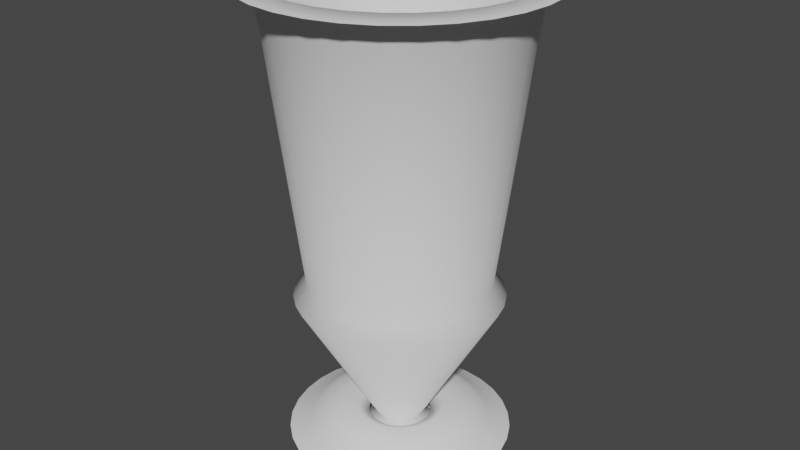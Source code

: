 # Source: VFXMeshes.blend  (saved by Blender 2.93.21; exported with 4.5.12 LTS)
import bpy
from mathutils import Matrix  # noqa: F401  (used for matrix-valued properties, if any)

bpy.ops.wm.read_factory_settings(use_empty=True)
scene = bpy.context.scene
scene.name = 'Scene'

# ---- collections
col_collection = bpy.data.collections.new('Collection'); scene.collection.children.link(col_collection)

# ---- world
world_world = bpy.data.worlds.new('World'); scene.world = world_world
world_world.use_nodes = True; world_world.node_tree.nodes.clear()
_N = world_world.node_tree.nodes; _L = world_world.node_tree.links
n0 = _N.new('ShaderNodeOutputWorld'); n0.name = 'World Output'; n0.location = (300, 300)
n1 = _N.new('ShaderNodeBackground'); n1.name = 'Background'; n1.location = (10, 300)
n1.inputs[0].default_value = (0.05088, 0.05088, 0.05088, 1.0)
_L.new(n1.outputs[0], n0.inputs[0])
n0.is_active_output = True
world_world.color = (0.05088, 0.05088, 0.05088)
world_world.use_sun_shadow = False
world_world.sun_shadow_jitter_overblur = 0.0

# ---- meshes
me_cylinder = bpy.data.meshes.new('Cylinder')
me_cylinder.from_pydata([(-2.122e-08, 0.6792, -0.2332), (-2.123e-08, 0.6879, 0.2332), (0.1325, 0.6661, -0.2332), (0.1342, 0.6747, 0.2332), (0.2599, 0.6275, -0.2332), (0.2633, 0.6356, 0.2332), (0.3773, 0.5647, -0.2332), (0.3822, 0.572, 0.2332), (0.4803, 0.4803, -0.2332), (0.4864, 0.4864, 0.2332), (0.5647, 0.3773, -0.2332), (0.572, 0.3822, 0.2332), (0.6275, 0.2599, -0.2332), (0.6356, 0.2633, 0.2332), (0.6661, 0.1325, -0.2332), (0.6747, 0.1342, 0.2332), (0.6792, -2.607e-08, -0.2332), (0.6879, -2.628e-08, 0.2332), (0.6661, -0.1325, -0.2332), (0.6747, -0.1342, 0.2332), (0.6275, -0.2599, -0.2332), (0.6356, -0.2633, 0.2332), (0.5647, -0.3773, -0.2332), (0.572, -0.3822, 0.2332), (0.4803, -0.4803, -0.2332), (0.4864, -0.4864, 0.2332), (0.3773, -0.5647, -0.2332), (0.3822, -0.572, 0.2332), (0.2599, -0.6275, -0.2332), (0.2633, -0.6356, 0.2332), (0.1325, -0.6661, -0.2332), (0.1342, -0.6747, 0.2332), (-8.059e-08, -0.6792, -0.2332), (-8.137e-08, -0.6879, 0.2332), (-0.1325, -0.6661, -0.2332), (-0.1342, -0.6747, 0.2332), (-0.2599, -0.6275, -0.2332), (-0.2633, -0.6356, 0.2332), (-0.3773, -0.5647, -0.2332), (-0.3822, -0.572, 0.2332), (-0.4803, -0.4803, -0.2332), (-0.4864, -0.4864, 0.2332), (-0.5647, -0.3773, -0.2332), (-0.572, -0.3822, 0.2332), (-0.6275, -0.2599, -0.2332), (-0.6356, -0.2633, 0.2332), (-0.6661, -0.1325, -0.2332), (-0.6747, -0.1342, 0.2332), (-0.6792, 1.172e-08, -0.2332), (-0.6879, 1.199e-08, 0.2332), (-0.6661, 0.1325, -0.2332), (-0.6747, 0.1342, 0.2332), (-0.6275, 0.2599, -0.2332), (-0.6356, 0.2633, 0.2332), (-0.5647, 0.3773, -0.2332), (-0.572, 0.3822, 0.2332), (-0.4803, 0.4803, -0.2332), (-0.4864, 0.4864, 0.2332), (-0.3773, 0.5647, -0.2332), (-0.3822, 0.572, 0.2332), (-0.2599, 0.6275, -0.2332), (-0.2633, 0.6356, 0.2332), (-0.1325, 0.6661, -0.2332), (-0.1342, 0.6747, 0.2332), (0.06627, 0.6728, -0.2333), (0.06712, 0.6815, 0.2333), (0.0, 1.0, 0.0), (0.1951, 0.9808, 0.0), (0.1963, 0.647, -0.2333), (0.1988, 0.6553, 0.2333), (0.3827, 0.9239, 0.0), (0.3187, 0.5962, -0.2333), (0.3228, 0.6039, 0.2333), (0.5556, 0.8315, 0.0), (0.4289, 0.5226, -0.2333), (0.4344, 0.5293, 0.2333), (0.7071, 0.7071, 0.0), (0.5226, 0.4289, -0.2333), (0.5293, 0.4344, 0.2333), (0.8315, 0.5556, 0.0), (0.5962, 0.3187, -0.2333), (0.6039, 0.3228, 0.2333), (0.9239, 0.3827, 0.0), (0.647, 0.1963, -0.2333), (0.6553, 0.1988, 0.2333), (0.9808, 0.1951, 0.0), (0.6728, 0.06627, -0.2333), (0.6815, 0.06712, 0.2333), (1.0, -4.371e-08, 0.0), (0.6728, -0.06627, -0.2333), (0.6815, -0.06712, 0.2333), (0.9808, -0.1951, 0.0), (0.647, -0.1963, -0.2333), (0.6553, -0.1988, 0.2333), (0.9239, -0.3827, 0.0), (0.5962, -0.3187, -0.2333), (0.6039, -0.3228, 0.2333), (0.8315, -0.5556, 0.0), (0.5226, -0.4289, -0.2333), (0.5293, -0.4344, 0.2333), (0.7071, -0.7071, 0.0), (0.4289, -0.5226, -0.2333), (0.4344, -0.5293, 0.2333), (0.5556, -0.8315, 0.0), (0.3187, -0.5962, -0.2333), (0.3228, -0.6039, 0.2333), (0.3827, -0.9239, 0.0), (0.1963, -0.647, -0.2333), (0.1988, -0.6553, 0.2333), (0.1951, -0.9808, 0.0), (0.06627, -0.6728, -0.2333), (0.06712, -0.6815, 0.2333), (-8.742e-08, -1.0, 0.0), (-0.06627, -0.6728, -0.2333), (-0.06712, -0.6815, 0.2333), (-0.1951, -0.9808, 0.0), (-0.1963, -0.647, -0.2333), (-0.1988, -0.6553, 0.2333), (-0.3827, -0.9239, 0.0), (-0.3187, -0.5962, -0.2333), (-0.3228, -0.6039, 0.2333), (-0.5556, -0.8315, 0.0), (-0.4289, -0.5226, -0.2333), (-0.4344, -0.5293, 0.2333), (-0.7071, -0.7071, 0.0), (-0.5226, -0.4289, -0.2333), (-0.5293, -0.4344, 0.2333), (-0.8315, -0.5556, 0.0), (-0.5962, -0.3187, -0.2333), (-0.6039, -0.3228, 0.2333), (-0.9239, -0.3827, 0.0), (-0.647, -0.1963, -0.2333), (-0.6553, -0.1988, 0.2333), (-0.9808, -0.1951, 0.0), (-0.6728, -0.06627, -0.2333), (-0.6815, -0.06712, 0.2333), (-1.0, 1.192e-08, 0.0), (-0.6728, 0.06627, -0.2333), (-0.6815, 0.06712, 0.2333), (-0.9808, 0.1951, 0.0), (-0.647, 0.1963, -0.2333), (-0.6553, 0.1988, 0.2333), (-0.9239, 0.3827, 0.0), (-0.5962, 0.3187, -0.2333), (-0.6039, 0.3228, 0.2333), (-0.8315, 0.5556, 0.0), (-0.5226, 0.4289, -0.2333), (-0.5293, 0.4344, 0.2333), (-0.7071, 0.7071, 0.0), (-0.4289, 0.5226, -0.2333), (-0.4344, 0.5293, 0.2333), (-0.5556, 0.8315, 0.0), (-0.3187, 0.5962, -0.2333), (-0.3228, 0.6039, 0.2333), (-0.3827, 0.9239, 0.0), (-0.1963, 0.647, -0.2333), (-0.1988, 0.6553, 0.2333), (-0.1951, 0.9808, 0.0), (-0.06627, 0.6728, -0.2333), (-0.06712, 0.6815, 0.2333), (-0.09755, 0.9904, 0.0), (-0.2889, 0.9523, 0.0), (-0.4691, 0.8777, 0.0), (-0.6313, 0.7693, 0.0), (-0.7693, 0.6313, 0.0), (-0.8777, 0.4691, 0.0), (-0.9523, 0.2889, 0.0), (-0.9904, 0.09755, 0.0), (-0.9904, -0.09755, 0.0), (-0.9523, -0.2889, 0.0), (-0.8777, -0.4691, 0.0), (-0.7693, -0.6313, 0.0), (-0.6313, -0.7693, 0.0), (-0.4691, -0.8777, 0.0), (-0.2889, -0.9523, 0.0), (-0.09755, -0.9904, 0.0), (0.09755, -0.9904, 0.0), (0.2889, -0.9523, 0.0), (0.4691, -0.8777, 0.0), (0.6313, -0.7693, 0.0), (0.7693, -0.6313, 0.0), (0.8777, -0.4691, 0.0), (0.9523, -0.2889, 0.0), (0.9904, -0.09755, 0.0), (0.9904, 0.09755, 0.0), (0.9523, 0.2889, 0.0), (0.8777, 0.4691, 0.0), (0.7693, 0.6313, 0.0), (0.6313, 0.7693, 0.0), (0.4691, 0.8777, 0.0), (0.2889, 0.9523, 0.0), (0.09755, 0.9904, 0.0), (-8.759e-09, 0.8823, 0.1166), (0.1721, 0.8653, 0.1166), (0.3376, 0.8151, 0.1166), (0.4902, 0.7336, 0.1166), (0.6239, 0.6239, 0.1166), (0.7336, 0.4902, 0.1166), (0.8151, 0.3376, 0.1166), (0.8653, 0.1721, 0.1166), (0.8823, -4.187e-08, 0.1166), (0.8653, -0.1721, 0.1166), (0.8151, -0.3376, 0.1166), (0.7336, -0.4902, 0.1166), (0.6239, -0.6239, 0.1166), (0.4902, -0.7336, 0.1166), (0.3376, -0.8151, 0.1166), (0.1721, -0.8653, 0.1166), (-8.589e-08, -0.8823, 0.1166), (-0.1721, -0.8653, 0.1166), (-0.3376, -0.8151, 0.1166), (-0.4902, -0.7336, 0.1166), (-0.6239, -0.6239, 0.1166), (-0.7336, -0.4902, 0.1166), (-0.8151, -0.3376, 0.1166), (-0.8653, -0.1721, 0.1166), (-0.8823, 7.217e-09, 0.1166), (-0.8653, 0.1721, 0.1166), (-0.8151, 0.3376, 0.1166), (-0.7336, 0.4902, 0.1166), (-0.6239, 0.6239, 0.1166), (-0.4902, 0.7336, 0.1166), (-0.3376, 0.8151, 0.1166), (-0.1721, 0.8653, 0.1166), (-0.08607, 0.8738, 0.1166), (-0.2549, 0.8403, 0.1166), (-0.4139, 0.7744, 0.1166), (-0.557, 0.6788, 0.1166), (-0.6788, 0.557, 0.1166), (-0.7744, 0.4139, 0.1166), (-0.8403, 0.2549, 0.1166), (-0.8738, 0.08607, 0.1166), (-0.8738, -0.08607, 0.1166), (-0.8403, -0.2549, 0.1166), (-0.7744, -0.4139, 0.1166), (-0.6788, -0.557, 0.1166), (-0.557, -0.6788, 0.1166), (-0.4139, -0.7744, 0.1166), (-0.2549, -0.8403, 0.1166), (-0.08607, -0.8738, 0.1166), (0.08607, -0.8738, 0.1166), (0.2549, -0.8403, 0.1166), (0.4139, -0.7744, 0.1166), (0.557, -0.6788, 0.1166), (0.6788, -0.557, 0.1166), (0.7744, -0.4139, 0.1166), (0.8403, -0.2549, 0.1166), (0.8738, -0.08607, 0.1166), (0.8738, 0.08607, 0.1166), (0.8403, 0.2549, 0.1166), (0.7744, 0.4139, 0.1166), (0.6788, 0.557, 0.1166), (0.557, 0.6788, 0.1166), (0.4139, 0.7744, 0.1166), (0.2549, 0.8403, 0.1166), (0.08607, 0.8738, 0.1166), (0.176, 0.885, -0.1166), (0.3453, 0.8336, -0.1166), (0.5013, 0.7503, -0.1166), (0.638, 0.638, -0.1166), (0.7503, 0.5013, -0.1166), (0.8336, 0.3453, -0.1166), (0.885, 0.176, -0.1166), (0.9023, -4.28e-08, -0.1166), (0.885, -0.176, -0.1166), (0.8336, -0.3453, -0.1166), (0.7503, -0.5013, -0.1166), (0.638, -0.638, -0.1166), (0.5013, -0.7503, -0.1166), (0.3453, -0.8336, -0.1166), (0.176, -0.885, -0.1166), (-9.53e-08, -0.9023, -0.1166), (-0.176, -0.885, -0.1166), (-0.3453, -0.8336, -0.1166), (-0.5013, -0.7503, -0.1166), (-0.638, -0.638, -0.1166), (-0.7503, -0.5013, -0.1166), (-0.8336, -0.3453, -0.1166), (-0.885, -0.176, -0.1166), (-0.9023, 7.403e-09, -0.1166), (-0.885, 0.176, -0.1166), (-0.8336, 0.3453, -0.1166), (-0.7503, 0.5013, -0.1166), (-0.638, 0.638, -0.1166), (-0.5013, 0.7503, -0.1166), (-0.3453, 0.8336, -0.1166), (-0.176, 0.885, -0.1166), (-1.641e-08, 0.9023, -0.1166), (-0.08802, 0.8937, -0.1167), (-0.2607, 0.8594, -0.1167), (-0.4233, 0.792, -0.1167), (-0.5697, 0.6942, -0.1167), (-0.6942, 0.5697, -0.1167), (-0.792, 0.4233, -0.1167), (-0.8594, 0.2607, -0.1167), (-0.8937, 0.08802, -0.1167), (-0.8937, -0.08802, -0.1167), (-0.8594, -0.2607, -0.1167), (-0.792, -0.4233, -0.1167), (-0.6942, -0.5697, -0.1167), (-0.5697, -0.6942, -0.1167), (-0.4233, -0.792, -0.1167), (-0.2607, -0.8594, -0.1167), (-0.08802, -0.8937, -0.1167), (0.08802, -0.8937, -0.1167), (0.2607, -0.8594, -0.1167), (0.4233, -0.792, -0.1167), (0.5697, -0.6942, -0.1167), (0.6942, -0.5697, -0.1167), (0.792, -0.4233, -0.1167), (0.8594, -0.2607, -0.1167), (0.8937, -0.08802, -0.1167), (0.8937, 0.08802, -0.1167), (0.8594, 0.2607, -0.1167), (0.792, 0.4233, -0.1167), (0.6942, 0.5697, -0.1167), (0.5697, 0.6942, -0.1167), (0.4233, 0.792, -0.1167), (0.2607, 0.8594, -0.1167), (0.08802, 0.8937, -0.1167)], [], [(255, 65, 3, 193), (254, 69, 5, 194), (253, 72, 7, 195), (252, 75, 9, 196), (251, 78, 11, 197), (250, 81, 13, 198), (249, 84, 15, 199), (248, 87, 17, 200), (247, 90, 19, 201), (246, 93, 21, 202), (245, 96, 23, 203), (244, 99, 25, 204), (243, 102, 27, 205), (242, 105, 29, 206), (241, 108, 31, 207), (240, 111, 33, 208), (239, 114, 35, 209), (238, 117, 37, 210), (237, 120, 39, 211), (236, 123, 41, 212), (235, 126, 43, 213), (234, 129, 45, 214), (233, 132, 47, 215), (232, 135, 49, 216), (231, 138, 51, 217), (230, 141, 53, 218), (229, 144, 55, 219), (228, 147, 57, 220), (227, 150, 59, 221), (226, 153, 61, 222), (225, 156, 63, 223), (224, 159, 1, 192), (288, 160, 66, 287), (286, 157, 160, 288), (223, 63, 159, 224), (289, 161, 157, 286), (285, 154, 161, 289), (222, 61, 156, 225), (290, 162, 154, 285), (284, 151, 162, 290), (221, 59, 153, 226), (291, 163, 151, 284), (283, 148, 163, 291), (220, 57, 150, 227), (292, 164, 148, 283), (282, 145, 164, 292), (219, 55, 147, 228), (293, 165, 145, 282), (281, 142, 165, 293), (218, 53, 144, 229), (294, 166, 142, 281), (280, 139, 166, 294), (217, 51, 141, 230), (295, 167, 139, 280), (279, 136, 167, 295), (216, 49, 138, 231), (296, 168, 136, 279), (278, 133, 168, 296), (215, 47, 135, 232), (297, 169, 133, 278), (277, 130, 169, 297), (214, 45, 132, 233), (298, 170, 130, 277), (276, 127, 170, 298), (213, 43, 129, 234), (299, 171, 127, 276), (275, 124, 171, 299), (212, 41, 126, 235), (300, 172, 124, 275), (274, 121, 172, 300), (211, 39, 123, 236), (301, 173, 121, 274), (273, 118, 173, 301), (210, 37, 120, 237), (302, 174, 118, 273), (272, 115, 174, 302), (209, 35, 117, 238), (303, 175, 115, 272), (271, 112, 175, 303), (208, 33, 114, 239), (304, 176, 112, 271), (270, 109, 176, 304), (207, 31, 111, 240), (305, 177, 109, 270), (269, 106, 177, 305), (206, 29, 108, 241), (306, 178, 106, 269), (268, 103, 178, 306), (205, 27, 105, 242), (307, 179, 103, 268), (267, 100, 179, 307), (204, 25, 102, 243), (308, 180, 100, 267), (266, 97, 180, 308), (203, 23, 99, 244), (309, 181, 97, 266), (265, 94, 181, 309), (202, 21, 96, 245), (310, 182, 94, 265), (264, 91, 182, 310), (201, 19, 93, 246), (311, 183, 91, 264), (263, 88, 183, 311), (200, 17, 90, 247), (312, 184, 88, 263), (262, 85, 184, 312), (199, 15, 87, 248), (313, 185, 85, 262), (261, 82, 185, 313), (198, 13, 84, 249), (314, 186, 82, 261), (260, 79, 186, 314), (197, 11, 81, 250), (315, 187, 79, 260), (259, 76, 187, 315), (196, 9, 78, 251), (316, 188, 76, 259), (258, 73, 188, 316), (195, 7, 75, 252), (317, 189, 73, 258), (257, 70, 189, 317), (194, 5, 72, 253), (318, 190, 70, 257), (256, 67, 190, 318), (193, 3, 69, 254), (319, 191, 67, 256), (287, 66, 191, 319), (192, 1, 65, 255), (66, 192, 255, 191), (67, 193, 254, 190), (70, 194, 253, 189), (73, 195, 252, 188), (76, 196, 251, 187), (79, 197, 250, 186), (82, 198, 249, 185), (85, 199, 248, 184), (88, 200, 247, 183), (91, 201, 246, 182), (94, 202, 245, 181), (97, 203, 244, 180), (100, 204, 243, 179), (103, 205, 242, 178), (106, 206, 241, 177), (109, 207, 240, 176), (112, 208, 239, 175), (115, 209, 238, 174), (118, 210, 237, 173), (121, 211, 236, 172), (124, 212, 235, 171), (127, 213, 234, 170), (130, 214, 233, 169), (133, 215, 232, 168), (136, 216, 231, 167), (139, 217, 230, 166), (142, 218, 229, 165), (145, 219, 228, 164), (148, 220, 227, 163), (151, 221, 226, 162), (154, 222, 225, 161), (157, 223, 224, 160), (160, 224, 192, 66), (161, 225, 223, 157), (162, 226, 222, 154), (163, 227, 221, 151), (164, 228, 220, 148), (165, 229, 219, 145), (166, 230, 218, 142), (167, 231, 217, 139), (168, 232, 216, 136), (169, 233, 215, 133), (170, 234, 214, 130), (171, 235, 213, 127), (172, 236, 212, 124), (173, 237, 211, 121), (174, 238, 210, 118), (175, 239, 209, 115), (176, 240, 208, 112), (177, 241, 207, 109), (178, 242, 206, 106), (179, 243, 205, 103), (180, 244, 204, 100), (181, 245, 203, 97), (182, 246, 202, 94), (183, 247, 201, 91), (184, 248, 200, 88), (185, 249, 199, 85), (186, 250, 198, 82), (187, 251, 197, 79), (188, 252, 196, 76), (189, 253, 195, 73), (190, 254, 194, 70), (191, 255, 193, 67), (0, 287, 319, 64), (64, 319, 256, 2), (2, 256, 318, 68), (68, 318, 257, 4), (4, 257, 317, 71), (71, 317, 258, 6), (6, 258, 316, 74), (74, 316, 259, 8), (8, 259, 315, 77), (77, 315, 260, 10), (10, 260, 314, 80), (80, 314, 261, 12), (12, 261, 313, 83), (83, 313, 262, 14), (14, 262, 312, 86), (86, 312, 263, 16), (16, 263, 311, 89), (89, 311, 264, 18), (18, 264, 310, 92), (92, 310, 265, 20), (20, 265, 309, 95), (95, 309, 266, 22), (22, 266, 308, 98), (98, 308, 267, 24), (24, 267, 307, 101), (101, 307, 268, 26), (26, 268, 306, 104), (104, 306, 269, 28), (28, 269, 305, 107), (107, 305, 270, 30), (30, 270, 304, 110), (110, 304, 271, 32), (32, 271, 303, 113), (113, 303, 272, 34), (34, 272, 302, 116), (116, 302, 273, 36), (36, 273, 301, 119), (119, 301, 274, 38), (38, 274, 300, 122), (122, 300, 275, 40), (40, 275, 299, 125), (125, 299, 276, 42), (42, 276, 298, 128), (128, 298, 277, 44), (44, 277, 297, 131), (131, 297, 278, 46), (46, 278, 296, 134), (134, 296, 279, 48), (48, 279, 295, 137), (137, 295, 280, 50), (50, 280, 294, 140), (140, 294, 281, 52), (52, 281, 293, 143), (143, 293, 282, 54), (54, 282, 292, 146), (146, 292, 283, 56), (56, 283, 291, 149), (149, 291, 284, 58), (58, 284, 290, 152), (152, 290, 285, 60), (60, 285, 289, 155), (155, 289, 286, 62), (62, 286, 288, 158), (158, 288, 287, 0)])
me_cylinder.polygons.foreach_set('use_smooth', [True] * 256)
_uv = me_cylinder.uv_layers.new(name='UVMap')
_uv.uv.foreach_set('vector', [0.9844, 0.5916, 0.9844, 1.0, 0.9688, 1.0, 0.9688, 0.5916, 0.9531, 0.5916, 0.9531, 1.0, 0.9375, 1.0, 0.9375, 0.5916, 0.9219, 0.5916, 0.9219, 1.0, 0.9062, 1.0, 0.9062, 0.5916, 0.8906, 0.5916, 0.8906, 1.0, 0.875, 1.0, 0.875, 0.5916, 0.8594, 0.5916, 0.8594, 1.0, 0.8438, 1.0, 0.8438, 0.5916, 0.8281, 0.5916, 0.8281, 1.0, 0.8125, 1.0, 0.8125, 0.5916, 0.7969, 0.5916, 0.7969, 1.0, 0.7812, 1.0, 0.7812, 0.5916, 0.7656, 0.5916, 0.7656, 1.0, 0.75, 1.0, 0.75, 0.5916, 0.7344, 0.5916, 0.7344, 1.0, 0.7188, 1.0, 0.7188, 0.5916, 0.7031, 0.5916, 0.7031, 1.0, 0.6875, 1.0, 0.6875, 0.5916, 0.6719, 0.5916, 0.6719, 1.0, 0.6562, 1.0, 0.6562, 0.5916, 0.6406, 0.5916, 0.6406, 1.0, 0.625, 1.0, 0.625, 0.5916, 0.6094, 0.5916, 0.6094, 1.0, 0.5938, 1.0, 0.5938, 0.5916, 0.5781, 0.5916, 0.5781, 1.0, 0.5625, 1.0, 0.5625, 0.5916, 0.5469, 0.5916, 0.5469, 1.0, 0.5312, 1.0, 0.5312, 0.5916, 0.5156, 0.5916, 0.5156, 1.0, 0.5, 1.0, 0.5, 0.5916, 0.4844, 0.5916, 0.4844, 1.0, 0.4688, 1.0, 0.4687, 0.5916, 0.4531, 0.5916, 0.4531, 1.0, 0.4375, 1.0, 0.4375, 0.5916, 0.4219, 0.5916, 0.4219, 1.0, 0.4062, 1.0, 0.4062, 0.5916, 0.3906, 0.5916, 0.3906, 1.0, 0.375, 1.0, 0.375, 0.5916, 0.3594, 0.5916, 0.3594, 1.0, 0.3438, 1.0, 0.3438, 0.5916, 0.3281, 0.5916, 0.3281, 1.0, 0.3125, 1.0, 0.3125, 0.5916, 0.2969, 0.5916, 0.2969, 1.0, 0.2812, 1.0, 0.2812, 0.5916, 0.2656, 0.5916, 0.2656, 1.0, 0.25, 1.0, 0.25, 0.5916, 0.2344, 0.5916, 0.2344, 1.0, 0.2188, 1.0, 0.2188, 0.5916, 0.2031, 0.5916, 0.2031, 1.0, 0.1875, 1.0, 0.1875, 0.5916, 0.1719, 0.5916, 0.1719, 1.0, 0.1562, 1.0, 0.1562, 0.5916, 0.1406, 0.5916, 0.1406, 1.0, 0.125, 1.0, 0.125, 0.5916, 0.1094, 0.5916, 0.1094, 1.0, 0.09375, 1.0, 0.09375, 0.5916, 0.07812, 0.5916, 0.07812, 1.0, 0.0625, 1.0, 0.0625, 0.5916, 0.04688, 0.5916, 0.04688, 1.0, 0.03125, 1.0, 0.03125, 0.5916, 0.01562, 0.5916, 0.01562, 1.0, 0.0, 1.0, -0.0004104, 0.5916, 0.01563, 0.4204, 0.01562, 0.5, 0.0, 0.5, -0.0004332, 0.4204, 0.03125, 0.4204, 0.03125, 0.5, 0.01562, 0.5, 0.01563, 0.4204, 0.03125, 0.5916, 0.03125, 1.0, 0.01562, 1.0, 0.01562, 0.5916, 0.04688, 0.4204, 0.04688, 0.5, 0.03125, 0.5, 0.03125, 0.4204, 0.0625, 0.4204, 0.0625, 0.5, 0.04688, 0.5, 0.04688, 0.4204, 0.0625, 0.5916, 0.0625, 1.0, 0.04688, 1.0, 0.04688, 0.5916, 0.07812, 0.4204, 0.07812, 0.5, 0.0625, 0.5, 0.0625, 0.4204, 0.09375, 0.4204, 0.09375, 0.5, 0.07812, 0.5, 0.07812, 0.4204, 0.09375, 0.5916, 0.09375, 1.0, 0.07812, 1.0, 0.07812, 0.5916, 0.1094, 0.4204, 0.1094, 0.5, 0.09375, 0.5, 0.09375, 0.4204, 0.125, 0.4204, 0.125, 0.5, 0.1094, 0.5, 0.1094, 0.4204, 0.125, 0.5916, 0.125, 1.0, 0.1094, 1.0, 0.1094, 0.5916, 0.1406, 0.4204, 0.1406, 0.5, 0.125, 0.5, 0.125, 0.4204, 0.1562, 0.4204, 0.1562, 0.5, 0.1406, 0.5, 0.1406, 0.4204, 0.1562, 0.5916, 0.1562, 1.0, 0.1406, 1.0, 0.1406, 0.5916, 0.1719, 0.4204, 0.1719, 0.5, 0.1562, 0.5, 0.1562, 0.4204, 0.1875, 0.4204, 0.1875, 0.5, 0.1719, 0.5, 0.1719, 0.4204, 0.1875, 0.5916, 0.1875, 1.0, 0.1719, 1.0, 0.1719, 0.5916, 0.2031, 0.4204, 0.2031, 0.5, 0.1875, 0.5, 0.1875, 0.4204, 0.2187, 0.4204, 0.2188, 0.5, 0.2031, 0.5, 0.2031, 0.4204, 0.2188, 0.5916, 0.2188, 1.0, 0.2031, 1.0, 0.2031, 0.5916, 0.2344, 0.4204, 0.2344, 0.5, 0.2188, 0.5, 0.2187, 0.4204, 0.25, 0.4204, 0.25, 0.5, 0.2344, 0.5, 0.2344, 0.4204, 0.25, 0.5916, 0.25, 1.0, 0.2344, 1.0, 0.2344, 0.5916, 0.2656, 0.4204, 0.2656, 0.5, 0.25, 0.5, 0.25, 0.4204, 0.2812, 0.4204, 0.2812, 0.5, 0.2656, 0.5, 0.2656, 0.4204, 0.2812, 0.5916, 0.2812, 1.0, 0.2656, 1.0, 0.2656, 0.5916, 0.2969, 0.4204, 0.2969, 0.5, 0.2812, 0.5, 0.2812, 0.4204, 0.3125, 0.4204, 0.3125, 0.5, 0.2969, 0.5, 0.2969, 0.4204, 0.3125, 0.5916, 0.3125, 1.0, 0.2969, 1.0, 0.2969, 0.5916, 0.3281, 0.4204, 0.3281, 0.5, 0.3125, 0.5, 0.3125, 0.4204, 0.3438, 0.4204, 0.3438, 0.5, 0.3281, 0.5, 0.3281, 0.4204, 0.3438, 0.5916, 0.3438, 1.0, 0.3281, 1.0, 0.3281, 0.5916, 0.3594, 0.4204, 0.3594, 0.5, 0.3438, 0.5, 0.3438, 0.4204, 0.375, 0.4204, 0.375, 0.5, 0.3594, 0.5, 0.3594, 0.4204, 0.375, 0.5916, 0.375, 1.0, 0.3594, 1.0, 0.3594, 0.5916, 0.3906, 0.4204, 0.3906, 0.5, 0.375, 0.5, 0.375, 0.4204, 0.4062, 0.4204, 0.4062, 0.5, 0.3906, 0.5, 0.3906, 0.4204, 0.4062, 0.5916, 0.4062, 1.0, 0.3906, 1.0, 0.3906, 0.5916, 0.4219, 0.4204, 0.4219, 0.5, 0.4062, 0.5, 0.4062, 0.4204, 0.4375, 0.4204, 0.4375, 0.5, 0.4219, 0.5, 0.4219, 0.4204, 0.4375, 0.5916, 0.4375, 1.0, 0.4219, 1.0, 0.4219, 0.5916, 0.4531, 0.4204, 0.4531, 0.5, 0.4375, 0.5, 0.4375, 0.4204, 0.4688, 0.4204, 0.4688, 0.5, 0.4531, 0.5, 0.4531, 0.4204, 0.4687, 0.5916, 0.4688, 1.0, 0.4531, 1.0, 0.4531, 0.5916, 0.4844, 0.4204, 0.4844, 0.5, 0.4688, 0.5, 0.4688, 0.4204, 0.5, 0.4204, 0.5, 0.5, 0.4844, 0.5, 0.4844, 0.4204, 0.5, 0.5916, 0.5, 1.0, 0.4844, 1.0, 0.4844, 0.5916, 0.5156, 0.4204, 0.5156, 0.5, 0.5, 0.5, 0.5, 0.4204, 0.5312, 0.4204, 0.5312, 0.5, 0.5156, 0.5, 0.5156, 0.4204, 0.5312, 0.5916, 0.5312, 1.0, 0.5156, 1.0, 0.5156, 0.5916, 0.5469, 0.4204, 0.5469, 0.5, 0.5312, 0.5, 0.5312, 0.4204, 0.5625, 0.4204, 0.5625, 0.5, 0.5469, 0.5, 0.5469, 0.4204, 0.5625, 0.5916, 0.5625, 1.0, 0.5469, 1.0, 0.5469, 0.5916, 0.5781, 0.4204, 0.5781, 0.5, 0.5625, 0.5, 0.5625, 0.4204, 0.5938, 0.4204, 0.5938, 0.5, 0.5781, 0.5, 0.5781, 0.4204, 0.5938, 0.5916, 0.5938, 1.0, 0.5781, 1.0, 0.5781, 0.5916, 0.6094, 0.4204, 0.6094, 0.5, 0.5938, 0.5, 0.5938, 0.4204, 0.625, 0.4204, 0.625, 0.5, 0.6094, 0.5, 0.6094, 0.4204, 0.625, 0.5916, 0.625, 1.0, 0.6094, 1.0, 0.6094, 0.5916, 0.6406, 0.4204, 0.6406, 0.5, 0.625, 0.5, 0.625, 0.4204, 0.6562, 0.4204, 0.6562, 0.5, 0.6406, 0.5, 0.6406, 0.4204, 0.6562, 0.5916, 0.6562, 1.0, 0.6406, 1.0, 0.6406, 0.5916, 0.6719, 0.4204, 0.6719, 0.5, 0.6562, 0.5, 0.6562, 0.4204, 0.6875, 0.4204, 0.6875, 0.5, 0.6719, 0.5, 0.6719, 0.4204, 0.6875, 0.5916, 0.6875, 1.0, 0.6719, 1.0, 0.6719, 0.5916, 0.7031, 0.4204, 0.7031, 0.5, 0.6875, 0.5, 0.6875, 0.4204, 0.7188, 0.4204, 0.7188, 0.5, 0.7031, 0.5, 0.7031, 0.4204, 0.7188, 0.5916, 0.7188, 1.0, 0.7031, 1.0, 0.7031, 0.5916, 0.7344, 0.4204, 0.7344, 0.5, 0.7188, 0.5, 0.7188, 0.4204, 0.75, 0.4204, 0.75, 0.5, 0.7344, 0.5, 0.7344, 0.4204, 0.75, 0.5916, 0.75, 1.0, 0.7344, 1.0, 0.7344, 0.5916, 0.7656, 0.4204, 0.7656, 0.5, 0.75, 0.5, 0.75, 0.4204, 0.7812, 0.4204, 0.7812, 0.5, 0.7656, 0.5, 0.7656, 0.4204, 0.7812, 0.5916, 0.7812, 1.0, 0.7656, 1.0, 0.7656, 0.5916, 0.7969, 0.4204, 0.7969, 0.5, 0.7812, 0.5, 0.7812, 0.4204, 0.8125, 0.4204, 0.8125, 0.5, 0.7969, 0.5, 0.7969, 0.4204, 0.8125, 0.5916, 0.8125, 1.0, 0.7969, 1.0, 0.7969, 0.5916, 0.8281, 0.4204, 0.8281, 0.5, 0.8125, 0.5, 0.8125, 0.4204, 0.8438, 0.4204, 0.8438, 0.5, 0.8281, 0.5, 0.8281, 0.4204, 0.8438, 0.5916, 0.8438, 1.0, 0.8281, 1.0, 0.8281, 0.5916, 0.8594, 0.4204, 0.8594, 0.5, 0.8438, 0.5, 0.8438, 0.4204, 0.875, 0.4204, 0.875, 0.5, 0.8594, 0.5, 0.8594, 0.4204, 0.875, 0.5916, 0.875, 1.0, 0.8594, 1.0, 0.8594, 0.5916, 0.8906, 0.4204, 0.8906, 0.5, 0.875, 0.5, 0.875, 0.4204, 0.9062, 0.4204, 0.9062, 0.5, 0.8906, 0.5, 0.8906, 0.4204, 0.9062, 0.5916, 0.9062, 1.0, 0.8906, 1.0, 0.8906, 0.5916, 0.9219, 0.4204, 0.9219, 0.5, 0.9062, 0.5, 0.9062, 0.4204, 0.9375, 0.4204, 0.9375, 0.5, 0.9219, 0.5, 0.9219, 0.4204, 0.9375, 0.5916, 0.9375, 1.0, 0.9219, 1.0, 0.9219, 0.5916, 0.9531, 0.4204, 0.9531, 0.5, 0.9375, 0.5, 0.9375, 0.4204, 0.9688, 0.4204, 0.9688, 0.5, 0.9531, 0.5, 0.9531, 0.4204, 0.9688, 0.5916, 0.9688, 1.0, 0.9531, 1.0, 0.9531, 0.5916, 0.9844, 0.4204, 0.9844, 0.5, 0.9688, 0.5, 0.9688, 0.4204, 1.0, 0.4204, 1.0, 0.5, 0.9844, 0.5, 0.9844, 0.4204, 1.0, 0.5916, 1.0, 1.0, 0.9844, 1.0, 0.9844, 0.5916, 1.0, 0.5, 1.0, 0.5916, 0.9844, 0.5916, 0.9844, 0.5, 0.9688, 0.5, 0.9688, 0.5916, 0.9531, 0.5916, 0.9531, 0.5, 0.9375, 0.5, 0.9375, 0.5916, 0.9219, 0.5916, 0.9219, 0.5, 0.9062, 0.5, 0.9062, 0.5916, 0.8906, 0.5916, 0.8906, 0.5, 0.875, 0.5, 0.875, 0.5916, 0.8594, 0.5916, 0.8594, 0.5, 0.8438, 0.5, 0.8438, 0.5916, 0.8281, 0.5916, 0.8281, 0.5, 0.8125, 0.5, 0.8125, 0.5916, 0.7969, 0.5916, 0.7969, 0.5, 0.7812, 0.5, 0.7812, 0.5916, 0.7656, 0.5916, 0.7656, 0.5, 0.75, 0.5, 0.75, 0.5916, 0.7344, 0.5916, 0.7344, 0.5, 0.7188, 0.5, 0.7188, 0.5916, 0.7031, 0.5916, 0.7031, 0.5, 0.6875, 0.5, 0.6875, 0.5916, 0.6719, 0.5916, 0.6719, 0.5, 0.6562, 0.5, 0.6562, 0.5916, 0.6406, 0.5916, 0.6406, 0.5, 0.625, 0.5, 0.625, 0.5916, 0.6094, 0.5916, 0.6094, 0.5, 0.5938, 0.5, 0.5938, 0.5916, 0.5781, 0.5916, 0.5781, 0.5, 0.5625, 0.5, 0.5625, 0.5916, 0.5469, 0.5916, 0.5469, 0.5, 0.5312, 0.5, 0.5312, 0.5916, 0.5156, 0.5916, 0.5156, 0.5, 0.5, 0.5, 0.5, 0.5916, 0.4844, 0.5916, 0.4844, 0.5, 0.4688, 0.5, 0.4687, 0.5916, 0.4531, 0.5916, 0.4531, 0.5, 0.4375, 0.5, 0.4375, 0.5916, 0.4219, 0.5916, 0.4219, 0.5, 0.4062, 0.5, 0.4062, 0.5916, 0.3906, 0.5916, 0.3906, 0.5, 0.375, 0.5, 0.375, 0.5916, 0.3594, 0.5916, 0.3594, 0.5, 0.3438, 0.5, 0.3438, 0.5916, 0.3281, 0.5916, 0.3281, 0.5, 0.3125, 0.5, 0.3125, 0.5916, 0.2969, 0.5916, 0.2969, 0.5, 0.2812, 0.5, 0.2812, 0.5916, 0.2656, 0.5916, 0.2656, 0.5, 0.25, 0.5, 0.25, 0.5916, 0.2344, 0.5916, 0.2344, 0.5, 0.2188, 0.5, 0.2188, 0.5916, 0.2031, 0.5916, 0.2031, 0.5, 0.1875, 0.5, 0.1875, 0.5916, 0.1719, 0.5916, 0.1719, 0.5, 0.1562, 0.5, 0.1562, 0.5916, 0.1406, 0.5916, 0.1406, 0.5, 0.125, 0.5, 0.125, 0.5916, 0.1094, 0.5916, 0.1094, 0.5, 0.09375, 0.5, 0.09375, 0.5916, 0.07812, 0.5916, 0.07812, 0.5, 0.0625, 0.5, 0.0625, 0.5916, 0.04688, 0.5916, 0.04688, 0.5, 0.03125, 0.5, 0.03125, 0.5916, 0.01562, 0.5916, 0.01562, 0.5, 0.01562, 0.5, 0.01562, 0.5916, -0.0004104, 0.5916, 0.0, 0.5, 0.04688, 0.5, 0.04688, 0.5916, 0.03125, 0.5916, 0.03125, 0.5, 0.07812, 0.5, 0.07812, 0.5916, 0.0625, 0.5916, 0.0625, 0.5, 0.1094, 0.5, 0.1094, 0.5916, 0.09375, 0.5916, 0.09375, 0.5, 0.1406, 0.5, 0.1406, 0.5916, 0.125, 0.5916, 0.125, 0.5, 0.1719, 0.5, 0.1719, 0.5916, 0.1562, 0.5916, 0.1562, 0.5, 0.2031, 0.5, 0.2031, 0.5916, 0.1875, 0.5916, 0.1875, 0.5, 0.2344, 0.5, 0.2344, 0.5916, 0.2188, 0.5916, 0.2188, 0.5, 0.2656, 0.5, 0.2656, 0.5916, 0.25, 0.5916, 0.25, 0.5, 0.2969, 0.5, 0.2969, 0.5916, 0.2812, 0.5916, 0.2812, 0.5, 0.3281, 0.5, 0.3281, 0.5916, 0.3125, 0.5916, 0.3125, 0.5, 0.3594, 0.5, 0.3594, 0.5916, 0.3438, 0.5916, 0.3438, 0.5, 0.3906, 0.5, 0.3906, 0.5916, 0.375, 0.5916, 0.375, 0.5, 0.4219, 0.5, 0.4219, 0.5916, 0.4062, 0.5916, 0.4062, 0.5, 0.4531, 0.5, 0.4531, 0.5916, 0.4375, 0.5916, 0.4375, 0.5, 0.4844, 0.5, 0.4844, 0.5916, 0.4687, 0.5916, 0.4688, 0.5, 0.5156, 0.5, 0.5156, 0.5916, 0.5, 0.5916, 0.5, 0.5, 0.5469, 0.5, 0.5469, 0.5916, 0.5312, 0.5916, 0.5312, 0.5, 0.5781, 0.5, 0.5781, 0.5916, 0.5625, 0.5916, 0.5625, 0.5, 0.6094, 0.5, 0.6094, 0.5916, 0.5938, 0.5916, 0.5938, 0.5, 0.6406, 0.5, 0.6406, 0.5916, 0.625, 0.5916, 0.625, 0.5, 0.6719, 0.5, 0.6719, 0.5916, 0.6562, 0.5916, 0.6562, 0.5, 0.7031, 0.5, 0.7031, 0.5916, 0.6875, 0.5916, 0.6875, 0.5, 0.7344, 0.5, 0.7344, 0.5916, 0.7188, 0.5916, 0.7188, 0.5, 0.7656, 0.5, 0.7656, 0.5916, 0.75, 0.5916, 0.75, 0.5, 0.7969, 0.5, 0.7969, 0.5916, 0.7812, 0.5916, 0.7812, 0.5, 0.8281, 0.5, 0.8281, 0.5916, 0.8125, 0.5916, 0.8125, 0.5, 0.8594, 0.5, 0.8594, 0.5916, 0.8438, 0.5916, 0.8438, 0.5, 0.8906, 0.5, 0.8906, 0.5916, 0.875, 0.5916, 0.875, 0.5, 0.9219, 0.5, 0.9219, 0.5916, 0.9062, 0.5916, 0.9062, 0.5, 0.9531, 0.5, 0.9531, 0.5916, 0.9375, 0.5916, 0.9375, 0.5, 0.9844, 0.5, 0.9844, 0.5916, 0.9688, 0.5916, 0.9688, 0.5, 1.0, 0.0, 1.0, 0.4204, 0.9844, 0.4204, 0.9844, 0.0, 0.9844, 0.0, 0.9844, 0.4204, 0.9688, 0.4204, 0.9688, 0.0, 0.9688, 0.0, 0.9688, 0.4204, 0.9531, 0.4204, 0.9531, 0.0, 0.9531, 0.0, 0.9531, 0.4204, 0.9375, 0.4204, 0.9375, 0.0, 0.9375, 0.0, 0.9375, 0.4204, 0.9219, 0.4204, 0.9219, 0.0, 0.9219, 0.0, 0.9219, 0.4204, 0.9062, 0.4204, 0.9062, 0.0, 0.9062, 0.0, 0.9062, 0.4204, 0.8906, 0.4204, 0.8906, 0.0, 0.8906, 0.0, 0.8906, 0.4204, 0.875, 0.4204, 0.875, 0.0, 0.875, 0.0, 0.875, 0.4204, 0.8594, 0.4204, 0.8594, 0.0, 0.8594, 0.0, 0.8594, 0.4204, 0.8438, 0.4204, 0.8438, 0.0, 0.8438, 0.0, 0.8438, 0.4204, 0.8281, 0.4204, 0.8281, 0.0, 0.8281, 0.0, 0.8281, 0.4204, 0.8125, 0.4204, 0.8125, 0.0, 0.8125, 0.0, 0.8125, 0.4204, 0.7969, 0.4204, 0.7969, 0.0, 0.7969, 0.0, 0.7969, 0.4204, 0.7812, 0.4204, 0.7812, 0.0, 0.7812, 0.0, 0.7812, 0.4204, 0.7656, 0.4204, 0.7656, 0.0, 0.7656, 0.0, 0.7656, 0.4204, 0.75, 0.4204, 0.75, 0.0, 0.75, 0.0, 0.75, 0.4204, 0.7344, 0.4204, 0.7344, 0.0, 0.7344, 0.0, 0.7344, 0.4204, 0.7188, 0.4204, 0.7188, 0.0, 0.7188, 0.0, 0.7188, 0.4204, 0.7031, 0.4204, 0.7031, 0.0, 0.7031, 0.0, 0.7031, 0.4204, 0.6875, 0.4204, 0.6875, 0.0, 0.6875, 0.0, 0.6875, 0.4204, 0.6719, 0.4204, 0.6719, 0.0, 0.6719, 0.0, 0.6719, 0.4204, 0.6562, 0.4204, 0.6562, 0.0, 0.6562, 0.0, 0.6562, 0.4204, 0.6406, 0.4204, 0.6406, 0.0, 0.6406, 0.0, 0.6406, 0.4204, 0.625, 0.4204, 0.625, 0.0, 0.625, 0.0, 0.625, 0.4204, 0.6094, 0.4204, 0.6094, 0.0, 0.6094, 0.0, 0.6094, 0.4204, 0.5938, 0.4204, 0.5938, 0.0, 0.5938, 0.0, 0.5938, 0.4204, 0.5781, 0.4204, 0.5781, 0.0, 0.5781, 0.0, 0.5781, 0.4204, 0.5625, 0.4204, 0.5625, 0.0, 0.5625, 0.0, 0.5625, 0.4204, 0.5469, 0.4204, 0.5469, 0.0, 0.5469, 0.0, 0.5469, 0.4204, 0.5312, 0.4204, 0.5312, 0.0, 0.5312, 0.0, 0.5312, 0.4204, 0.5156, 0.4204, 0.5156, 0.0, 0.5156, 0.0, 0.5156, 0.4204, 0.5, 0.4204, 0.5, 0.0, 0.5, 0.0, 0.5, 0.4204, 0.4844, 0.4204, 0.4844, 0.0, 0.4844, 0.0, 0.4844, 0.4204, 0.4688, 0.4204, 0.4688, 0.0, 0.4688, 0.0, 0.4688, 0.4204, 0.4531, 0.4204, 0.4531, 0.0, 0.4531, 0.0, 0.4531, 0.4204, 0.4375, 0.4204, 0.4375, 0.0, 0.4375, 0.0, 0.4375, 0.4204, 0.4219, 0.4204, 0.4219, 0.0, 0.4219, 0.0, 0.4219, 0.4204, 0.4062, 0.4204, 0.4062, 0.0, 0.4062, 0.0, 0.4062, 0.4204, 0.3906, 0.4204, 0.3906, 0.0, 0.3906, 0.0, 0.3906, 0.4204, 0.375, 0.4204, 0.375, 0.0, 0.375, 0.0, 0.375, 0.4204, 0.3594, 0.4204, 0.3594, 0.0, 0.3594, 0.0, 0.3594, 0.4204, 0.3438, 0.4204, 0.3438, 0.0, 0.3438, 0.0, 0.3438, 0.4204, 0.3281, 0.4204, 0.3281, 0.0, 0.3281, 0.0, 0.3281, 0.4204, 0.3125, 0.4204, 0.3125, 0.0, 0.3125, 0.0, 0.3125, 0.4204, 0.2969, 0.4204, 0.2969, 0.0, 0.2969, 0.0, 0.2969, 0.4204, 0.2812, 0.4204, 0.2812, 0.0, 0.2812, 0.0, 0.2812, 0.4204, 0.2656, 0.4204, 0.2656, 0.0, 0.2656, 0.0, 0.2656, 0.4204, 0.25, 0.4204, 0.25, 0.0, 0.25, 0.0, 0.25, 0.4204, 0.2344, 0.4204, 0.2344, 0.0, 0.2344, 0.0, 0.2344, 0.4204, 0.2187, 0.4204, 0.2188, 0.0, 0.2188, 0.0, 0.2187, 0.4204, 0.2031, 0.4204, 0.2031, 0.0, 0.2031, 0.0, 0.2031, 0.4204, 0.1875, 0.4204, 0.1875, 0.0, 0.1875, 0.0, 0.1875, 0.4204, 0.1719, 0.4204, 0.1719, 0.0, 0.1719, 0.0, 0.1719, 0.4204, 0.1562, 0.4204, 0.1562, 0.0, 0.1562, 0.0, 0.1562, 0.4204, 0.1406, 0.4204, 0.1406, 0.0, 0.1406, 0.0, 0.1406, 0.4204, 0.125, 0.4204, 0.125, 0.0, 0.125, 0.0, 0.125, 0.4204, 0.1094, 0.4204, 0.1094, 0.0, 0.1094, 0.0, 0.1094, 0.4204, 0.09375, 0.4204, 0.09375, 0.0, 0.09375, 0.0, 0.09375, 0.4204, 0.07812, 0.4204, 0.07812, 0.0, 0.07812, 0.0, 0.07812, 0.4204, 0.0625, 0.4204, 0.0625, 0.0, 0.0625, 0.0, 0.0625, 0.4204, 0.04688, 0.4204, 0.04688, 0.0, 0.04688, 0.0, 0.04688, 0.4204, 0.03125, 0.4204, 0.03125, 0.0, 0.03125, 0.0, 0.03125, 0.4204, 0.01563, 0.4204, 0.01562, 0.0, 0.01562, 0.0, 0.01563, 0.4204, -0.0004332, 0.4204, 0.0, 0.0])
me_cylinder.use_remesh_fix_poles = True
me_cylinder.use_remesh_preserve_attributes = False
me_cylinder.update()
me_cube_004 = bpy.data.meshes.new('Cube.004')
me_cube_004.from_pydata([(0.0, 0.0, 0.0), (-3.651e-07, 205.3, -7.316), (-3.651e-07, 203.1, -14.35), (1.893, 205.3, -7.067), (3.714, 203.1, -13.86), (3.658, 205.3, -6.336), (7.175, 203.1, -12.43), (5.173, 205.3, -5.173), (10.15, 203.1, -10.15), (6.336, 205.3, -3.658), (12.43, 203.1, -7.175), (7.067, 205.3, -1.893), (13.86, 203.1, -3.714), (7.316, 205.3, 2.461e-06), (14.35, 203.1, 3.02e-06), (7.067, 205.3, 1.893), (13.86, 203.1, 3.714), (6.336, 205.3, 3.658), (12.43, 203.1, 7.175), (5.173, 205.3, 5.173), (10.15, 203.1, 10.15), (3.658, 205.3, 6.336), (7.175, 203.1, 12.43), (1.893, 205.3, 7.067), (3.714, 203.1, 13.86), (-3.548e-07, 205.3, 7.316), (2.04e-07, 203.1, 14.35), (-1.893, 205.3, 7.067), (-3.714, 203.1, 13.86), (-3.658, 205.3, 6.336), (-7.175, 203.1, 12.43), (-5.173, 205.3, 5.173), (-10.15, 203.1, 10.15), (-3.204e-06, 206.0, 3.634e-06), (-6.336, 205.3, 3.658), (-12.43, 203.1, 7.175), (-7.067, 205.3, 1.893), (-13.86, 203.1, 3.714), (-7.316, 205.3, 1.623e-06), (-14.35, 203.1, 1.623e-06), (-7.067, 205.3, -1.893), (-13.86, 203.1, -3.714), (-6.336, 205.3, -3.658), (-12.43, 203.1, -7.175), (-5.173, 205.3, -5.173), (-10.15, 203.2, -10.15), (-3.658, 205.3, -6.336), (-7.175, 203.1, -12.43), (-1.893, 205.3, -7.067), (-3.714, 203.1, -13.86), (19.55, 200.0, -5.237), (20.24, 200.0, 1.751e-06), (-5.237, 200.0, 19.55), (9.648e-07, 200.0, 20.24), (-10.12, 200.0, 17.52), (-10.12, 200.0, -17.52), (-14.31, 200.0, -14.31), (-5.237, 200.0, -19.55), (-14.31, 200.0, 14.31), (19.55, 200.0, 5.237), (-17.52, 200.0, 10.12), (-19.55, 200.0, 5.237), (14.31, 200.0, 14.31), (17.52, 200.0, 10.12), (-20.24, 200.0, 3.144e-06), (-1.624e-06, 200.0, -20.24), (10.12, 200.0, -17.52), (5.237, 200.0, 19.55), (14.31, 200.0, -14.31), (10.12, 200.0, 17.52), (-19.55, 200.0, -5.237), (-17.52, 200.0, -10.12), (17.52, 200.0, -10.12), (5.237, 200.0, -19.55), (0.0, 18.43, 6.938), (6.0, 18.43, -3.462), (-6.0, 18.43, -3.462), (-0.8156, 198.5, 108.8), (0.8157, 198.5, 108.8), (3.192e-08, 200.0, 108.0), (-93.73, 198.5, -55.03), (-94.54, 198.5, -53.62), (-93.4, 200.0, -53.9), (93.73, 198.5, -55.03), (93.4, 200.0, -53.9), (94.54, 198.5, -53.62), (0.8157, 19.89, 13.2), (-0.8157, 19.89, 13.2), (0.0, 18.43, 10.87), (11.01, 19.89, -7.296), (11.83, 19.89, -5.882), (9.403, 18.43, -5.426), (-11.01, 19.89, -7.296), (-9.403, 18.43, -5.426), (-11.83, 19.89, -5.882)], [], [(76, 75, 0), (75, 74, 0), (85, 78, 86, 90), (64, 70, 71, 82, 79, 53, 52, 54, 58, 60, 61), (1, 33, 3), (2, 1, 3, 4), (2, 4, 73, 65), (73, 4, 6, 66), (3, 33, 5), (4, 3, 5, 6), (5, 33, 7), (6, 5, 7, 8), (66, 6, 8, 68), (7, 33, 9), (8, 7, 9, 10), (68, 8, 10, 72), (9, 33, 11), (10, 9, 11, 12), (72, 10, 12, 50), (11, 33, 13), (12, 11, 13, 14), (50, 12, 14, 51), (13, 33, 15), (14, 13, 15, 16), (51, 14, 16, 59), (15, 33, 17), (16, 15, 17, 18), (59, 16, 18, 63), (18, 17, 19, 20), (63, 18, 20, 62), (17, 33, 19), (19, 33, 21), (20, 19, 21, 22), (62, 20, 22, 69), (22, 21, 23, 24), (69, 22, 24, 67), (21, 33, 23), (23, 33, 25), (24, 23, 25, 26), (67, 24, 26, 53), (53, 26, 28, 52), (25, 33, 27), (26, 25, 27, 28), (27, 33, 29), (28, 27, 29, 30), (52, 28, 30, 54), (54, 30, 32, 58), (29, 33, 31), (30, 29, 31, 32), (31, 33, 34), (32, 31, 34, 35), (58, 32, 35, 60), (34, 33, 36), (35, 34, 36, 37), (60, 35, 37, 61), (36, 33, 38), (37, 36, 38, 39), (61, 37, 39, 64), (38, 33, 40), (39, 38, 40, 41), (39, 41, 70, 64), (40, 33, 42), (41, 40, 42, 43), (41, 43, 71, 70), (42, 33, 44), (43, 42, 44, 45), (43, 45, 56, 71), (45, 44, 46, 47), (45, 47, 55, 56), (44, 33, 46), (46, 33, 48), (47, 46, 48, 49), (47, 49, 57, 55), (49, 48, 1, 2), (49, 2, 65, 57), (48, 33, 1), (74, 75, 91, 88), (74, 76, 0), (76, 93, 91, 75), (88, 93, 76, 74), (84, 82, 71, 56, 55, 57, 65, 73, 66, 68, 72), (72, 50, 51, 59, 63, 62, 69, 67, 53, 79, 84), (80, 83, 89, 92), (77, 78, 79), (80, 81, 82), (83, 84, 85), (86, 87, 88), (89, 90, 91), (92, 93, 94), (82, 84, 83, 80), (79, 82, 81, 77), (78, 85, 84, 79), (85, 90, 89, 83), (77, 87, 86, 78), (80, 92, 94, 81), (87, 94, 93, 88), (88, 91, 90, 86), (91, 93, 92, 89), (81, 94, 87, 77)])
me_cube_004.polygons.foreach_set('use_smooth', [True] * 99)
_k = set([(0, 74), (0, 75), (0, 76), (50, 51), (50, 72), (51, 59), (52, 53), (52, 54), (53, 67), (54, 58), (55, 56), (55, 57), (56, 71), (57, 65), (58, 60), (59, 63), (60, 61), (61, 64), (62, 63), (62, 69), (64, 70), (65, 73), (66, 68), (66, 73), (67, 69), (68, 72), (70, 71), (74, 75), (74, 76), (75, 76), (77, 78), (77, 79), (77, 81), (77, 87), (78, 79), (78, 85), (78, 86), (79, 82), (79, 84), (80, 81), (80, 82), (80, 83), (80, 92), (81, 82), (81, 94), (82, 84), (83, 84), (83, 85), (83, 89), (84, 85), (85, 90), (86, 87), (86, 88), (86, 90), (87, 88), (87, 94), (88, 91), (88, 93), (89, 90), (89, 91), (89, 92), (90, 91), (91, 93), (92, 93), (92, 94), (93, 94)])
me_cube_004.attributes.new('sharp_edge', 'BOOLEAN', 'EDGE').data.foreach_set('value', [ (min(e.vertices), max(e.vertices)) in _k for e in me_cube_004.edges])
_uv = me_cube_004.uv_layers.new(name='UVMap')
_uv.uv.foreach_set('vector', [0.975, 0.5676, 0.8751, 0.7407, 0.875, 0.6253, 0.8751, 0.7407, 0.7751, 0.5676, 0.875, 0.6253, 0.7125, 0.7213, 0.0375, 0.7213, 0.3358, 0.04616, 0.414, 0.04627, 0.339, 0.8527, 0.3237, 0.8644, 0.312, 0.8797, 0.0375, 0.7213, 0.7125, 0.7213, 0.4389, 0.8797, 0.4272, 0.8644, 0.4119, 0.8527, 0.3939, 0.8455, 0.375, 0.8428, 0.357, 0.8455, 0.8747, 0.8362, 0.8749, 0.8757, 0.8644, 0.8376, 0.8745, 0.7962, 0.8747, 0.8362, 0.8644, 0.8376, 0.854, 0.799, 0.8745, 0.7962, 0.854, 0.799, 0.8441, 0.763, 0.8741, 0.7587, 0.8441, 0.763, 0.854, 0.799, 0.8349, 0.8071, 0.8161, 0.7747, 0.8644, 0.8376, 0.8749, 0.8757, 0.8549, 0.8416, 0.854, 0.799, 0.8644, 0.8376, 0.8549, 0.8416, 0.8349, 0.8071, 0.8549, 0.8416, 0.8749, 0.8757, 0.8468, 0.848, 0.8349, 0.8071, 0.8549, 0.8416, 0.8468, 0.848, 0.8185, 0.8198, 0.8161, 0.7747, 0.8349, 0.8071, 0.8185, 0.8198, 0.792, 0.7932, 0.8468, 0.848, 0.8749, 0.8757, 0.8406, 0.8562, 0.8185, 0.8198, 0.8468, 0.848, 0.8406, 0.8562, 0.806, 0.8363, 0.792, 0.7932, 0.8185, 0.8198, 0.806, 0.8363, 0.7735, 0.8174, 0.8406, 0.8562, 0.8749, 0.8757, 0.8367, 0.8657, 0.806, 0.8363, 0.8406, 0.8562, 0.8367, 0.8657, 0.7981, 0.8554, 0.7735, 0.8174, 0.806, 0.8363, 0.7981, 0.8554, 0.7618, 0.8456, 0.8367, 0.8657, 0.8749, 0.8757, 0.8354, 0.8759, 0.7981, 0.8554, 0.8367, 0.8657, 0.8354, 0.8759, 0.7954, 0.876, 0.7618, 0.8456, 0.7981, 0.8554, 0.7954, 0.876, 0.7578, 0.8758, 0.8354, 0.8759, 0.8749, 0.8757, 0.8368, 0.8862, 0.7954, 0.876, 0.8354, 0.8759, 0.8368, 0.8862, 0.7982, 0.8965, 0.7578, 0.8758, 0.7954, 0.876, 0.7982, 0.8965, 0.7618, 0.9061, 0.8368, 0.8862, 0.8749, 0.8757, 0.8408, 0.8957, 0.7982, 0.8965, 0.8368, 0.8862, 0.8408, 0.8957, 0.8061, 0.9157, 0.7618, 0.9061, 0.7982, 0.8965, 0.8061, 0.9157, 0.7734, 0.9344, 0.8061, 0.9157, 0.8408, 0.8957, 0.8471, 0.9038, 0.8188, 0.9321, 0.7734, 0.9344, 0.8061, 0.9157, 0.8188, 0.9321, 0.792, 0.9587, 0.8408, 0.8957, 0.8749, 0.8757, 0.8471, 0.9038, 0.8471, 0.9038, 0.8749, 0.8757, 0.8553, 0.9101, 0.8188, 0.9321, 0.8471, 0.9038, 0.8553, 0.9101, 0.8353, 0.9447, 0.792, 0.9587, 0.8188, 0.9321, 0.8353, 0.9447, 0.8163, 0.9773, 0.8353, 0.9447, 0.8553, 0.9101, 0.8649, 0.914, 0.8545, 0.9526, 0.8163, 0.9773, 0.8353, 0.9447, 0.8545, 0.9526, 0.8446, 0.989, 0.8553, 0.9101, 0.8749, 0.8757, 0.8649, 0.914, 0.8649, 0.914, 0.8749, 0.8757, 0.8751, 0.9153, 0.8545, 0.9526, 0.8649, 0.914, 0.8751, 0.9153, 0.8751, 0.9553, 0.8446, 0.989, 0.8545, 0.9526, 0.8751, 0.9553, 0.875, 0.9931, 0.875, 0.9931, 0.8751, 0.9553, 0.8957, 0.9526, 0.9053, 0.9891, 0.8751, 0.9153, 0.8749, 0.8757, 0.8853, 0.9139, 0.8751, 0.9553, 0.8751, 0.9153, 0.8853, 0.9139, 0.8957, 0.9526, 0.8853, 0.9139, 0.8749, 0.8757, 0.8949, 0.9099, 0.8957, 0.9526, 0.8853, 0.9139, 0.8949, 0.9099, 0.9149, 0.9446, 0.9053, 0.9891, 0.8957, 0.9526, 0.9149, 0.9446, 0.9337, 0.9774, 0.9337, 0.9774, 0.9149, 0.9446, 0.9314, 0.9319, 0.958, 0.9587, 0.8949, 0.9099, 0.8749, 0.8757, 0.903, 0.9036, 0.9149, 0.9446, 0.8949, 0.9099, 0.903, 0.9036, 0.9314, 0.9319, 0.903, 0.9036, 0.8749, 0.8757, 0.9093, 0.8953, 0.9314, 0.9319, 0.903, 0.9036, 0.9093, 0.8953, 0.944, 0.9153, 0.958, 0.9587, 0.9314, 0.9319, 0.944, 0.9153, 0.9767, 0.9343, 0.9093, 0.8953, 0.8749, 0.8757, 0.9132, 0.8858, 0.944, 0.9153, 0.9093, 0.8953, 0.9132, 0.8858, 0.9519, 0.8961, 0.9767, 0.9343, 0.944, 0.9153, 0.9519, 0.8961, 0.9885, 0.9059, 0.9132, 0.8858, 0.8749, 0.8757, 0.9144, 0.8755, 0.9519, 0.8961, 0.9132, 0.8858, 0.9144, 0.8755, 0.9544, 0.8754, 0.9885, 0.9059, 0.9519, 0.8961, 0.9544, 0.8754, 0.9925, 0.8752, 0.9144, 0.8755, 0.8749, 0.8757, 0.913, 0.8653, 0.9544, 0.8754, 0.9144, 0.8755, 0.913, 0.8653, 0.9517, 0.8548, 0.9544, 0.8754, 0.9517, 0.8548, 0.9882, 0.8447, 0.9925, 0.8752, 0.913, 0.8653, 0.8749, 0.8757, 0.909, 0.8558, 0.9517, 0.8548, 0.913, 0.8653, 0.909, 0.8558, 0.9437, 0.8356, 0.9517, 0.8548, 0.9437, 0.8356, 0.9762, 0.8164, 0.9882, 0.8447, 0.909, 0.8558, 0.8749, 0.8757, 0.9027, 0.8476, 0.9437, 0.8356, 0.909, 0.8558, 0.9027, 0.8476, 0.9308, 0.8192, 0.9437, 0.8356, 0.9308, 0.8192, 0.9573, 0.7922, 0.9762, 0.8164, 0.9308, 0.8192, 0.9027, 0.8476, 0.8945, 0.8414, 0.9143, 0.8067, 0.9308, 0.8192, 0.9143, 0.8067, 0.9328, 0.7738, 0.9573, 0.7922, 0.9027, 0.8476, 0.8749, 0.8757, 0.8945, 0.8414, 0.8945, 0.8414, 0.8749, 0.8757, 0.8849, 0.8375, 0.9143, 0.8067, 0.8945, 0.8414, 0.8849, 0.8375, 0.8951, 0.7988, 0.9143, 0.8067, 0.8951, 0.7988, 0.9044, 0.7624, 0.9328, 0.7738, 0.8951, 0.7988, 0.8849, 0.8375, 0.8747, 0.8362, 0.8745, 0.7962, 0.8951, 0.7988, 0.8745, 0.7962, 0.8741, 0.7587, 0.9044, 0.7624, 0.8849, 0.8375, 0.8749, 0.8757, 0.8747, 0.8362, 0.875, 0.4405, 0.9334, 0.3422, 0.9625, 0.3247, 0.8749, 0.4774, 0.7751, 0.5676, 0.975, 0.5676, 0.875, 0.6253, 0.8157, 0.3402, 0.7889, 0.3247, 0.9625, 0.3247, 0.9334, 0.3422, 0.8749, 0.4774, 0.7889, 0.3247, 0.8157, 0.3402, 0.875, 0.4405, 0.0375, 0.7213, 0.7125, 0.7213, 0.4389, 0.8797, 0.4272, 0.8644, 0.4119, 0.8527, 0.3939, 0.8455, 0.375, 0.8428, 0.357, 0.8455, 0.339, 0.8527, 0.3237, 0.8644, 0.312, 0.8797, 0.4387, 0.8796, 0.4271, 0.8645, 0.412, 0.8529, 0.3943, 0.8456, 0.3754, 0.8432, 0.3566, 0.8457, 0.3389, 0.853, 0.3238, 0.8646, 0.3122, 0.8797, 0.0375, 0.7214, 0.7123, 0.7214, 0.7125, 0.7213, 0.0375, 0.7213, 0.3358, 0.04616, 0.414, 0.04627, 0.7946, 0.07874, 0.7892, 0.07449, 0.7959, 0.07721, 0.8749, 0.1259, 0.8736, 0.1259, 0.8743, 0.1244, 0.9533, 0.07909, 0.9519, 0.07761, 0.9586, 0.07449, 0.8604, 0.2067, 0.8616, 0.2037, 0.8644, 0.2041, 0.8872, 0.2033, 0.8887, 0.2066, 0.8845, 0.2037, 0.8751, 0.191, 0.8744, 0.1931, 0.8738, 0.191, 0.8743, 0.1244, 0.9519, 0.07761, 0.9533, 0.07909, 0.8749, 0.1259, 0.7959, 0.07721, 0.8743, 0.1244, 0.8736, 0.1259, 0.7946, 0.07874, 0.7892, 0.07449, 0.9586, 0.07449, 0.9519, 0.07761, 0.7959, 0.07721, 0.9586, 0.07449, 0.8887, 0.2066, 0.8872, 0.2033, 0.9533, 0.07909, 0.7946, 0.07874, 0.8616, 0.2037, 0.8604, 0.2067, 0.7892, 0.07449, 0.8749, 0.1259, 0.8751, 0.191, 0.8738, 0.191, 0.8736, 0.1259, 0.8616, 0.2037, 0.8738, 0.191, 0.8744, 0.1931, 0.8644, 0.2041, 0.8644, 0.2041, 0.8845, 0.2037, 0.8887, 0.2066, 0.8604, 0.2067, 0.8845, 0.2037, 0.8744, 0.1931, 0.8751, 0.191, 0.8872, 0.2033, 0.0375, 0.7213, 0.3358, 0.04616, 0.414, 0.04627, 0.7125, 0.7213])
me_cube_004.use_remesh_fix_poles = True
me_cube_004.use_remesh_preserve_attributes = False
me_cube_004.update()
me_cube_004.normals_split_custom_set([tuple(v) for v in zip(*[iter([0.0, -0.1846, -0.9828, 0.0, -0.1846, -0.9828, 0.0, -0.1846, -0.9828, 0.8513, -0.1848, 0.4911, 0.8513, -0.1848, 0.4911, 0.8513, -0.1848, 0.4911, 0.8368, -0.2584, 0.4827, 0.8368, -0.2584, 0.4827, 0.8368, -0.2584, 0.4827, 0.8368, -0.2584, 0.4827, -6.35e-07, 1.0, 6.209e-07, -6.35e-07, 1.0, 6.209e-07, -3.174e-07, 1.0, -2.656e-07, -3.177e-07, 1.0, -2.648e-07, -8.147e-14, 1.0, 5.218e-07, -6.681e-14, 1.0, 5.218e-07, -6.35e-07, 1.0, 6.209e-07, -6.35e-07, 1.0, 6.209e-07, -6.35e-07, 1.0, 6.209e-07, -6.35e-07, 1.0, 6.209e-07, -6.35e-07, 1.0, 6.209e-07, -1.039e-07, 0.9793, -0.2026, -5.389e-08, 1.0, 1.563e-07, 0.05244, 0.9793, -0.1957, -2.089e-07, 0.921, -0.3897, -1.039e-07, 0.9793, -0.2026, 0.05244, 0.9793, -0.1957, 0.1009, 0.921, -0.3764, -2.089e-07, 0.921, -0.3897, 0.1009, 0.921, -0.3764, 0.06323, 0.9697, -0.236, 1.6e-05, 0.9697, -0.2443, 0.06323, 0.9697, -0.236, 0.1009, 0.921, -0.3764, 0.1948, 0.921, -0.3375, 0.1222, 0.9697, -0.2116, 0.05244, 0.9793, -0.1957, -5.389e-08, 1.0, 1.563e-07, 0.1013, 0.9793, -0.1755, 0.1009, 0.921, -0.3764, 0.05244, 0.9793, -0.1957, 0.1013, 0.9793, -0.1755, 0.1948, 0.921, -0.3375, 0.1013, 0.9793, -0.1755, -5.389e-08, 1.0, 1.563e-07, 0.1433, 0.9793, -0.1433, 0.1948, 0.921, -0.3375, 0.1013, 0.9793, -0.1755, 0.1433, 0.9793, -0.1433, 0.2755, 0.9209, -0.2755, 0.1222, 0.9697, -0.2116, 0.1948, 0.921, -0.3375, 0.2755, 0.9209, -0.2755, 0.1728, 0.9697, -0.1728, 0.1433, 0.9793, -0.1433, -5.389e-08, 1.0, 1.563e-07, 0.1755, 0.9793, -0.1013, 0.2755, 0.9209, -0.2755, 0.1433, 0.9793, -0.1433, 0.1755, 0.9793, -0.1013, 0.3375, 0.921, -0.1948, 0.1728, 0.9697, -0.1728, 0.2755, 0.9209, -0.2755, 0.3375, 0.921, -0.1948, 0.194, 0.9746, -0.112, 0.1755, 0.9793, -0.1013, -5.389e-08, 1.0, 1.563e-07, 0.1957, 0.9793, -0.05243, 0.3375, 0.921, -0.1948, 0.1755, 0.9793, -0.1013, 0.1957, 0.9793, -0.05243, 0.3764, 0.921, -0.1009, 0.194, 0.9746, -0.112, 0.3375, 0.921, -0.1948, 0.3764, 0.921, -0.1009, 0.236, 0.9697, -0.06322, 0.1957, 0.9793, -0.05243, -5.389e-08, 1.0, 1.563e-07, 0.2026, 0.9793, 1.194e-09, 0.3764, 0.921, -0.1009, 0.1957, 0.9793, -0.05243, 0.2026, 0.9793, 1.194e-09, 0.3897, 0.921, 9.576e-09, 0.236, 0.9697, -0.06322, 0.3764, 0.921, -0.1009, 0.3897, 0.921, 9.576e-09, 0.2443, 0.9697, 1.609e-05, 0.2026, 0.9793, 1.194e-09, -5.389e-08, 1.0, 1.563e-07, 0.1957, 0.9793, 0.05244, 0.3897, 0.921, 9.576e-09, 0.2026, 0.9793, 1.194e-09, 0.1957, 0.9793, 0.05244, 0.3764, 0.921, 0.1009, 0.2443, 0.9697, 1.609e-05, 0.3897, 0.921, 9.576e-09, 0.3764, 0.921, 0.1009, 0.236, 0.9697, 0.06323, 0.1957, 0.9793, 0.05244, -5.389e-08, 1.0, 1.563e-07, 0.1755, 0.9793, 0.1013, 0.3764, 0.921, 0.1009, 0.1957, 0.9793, 0.05244, 0.1755, 0.9793, 0.1013, 0.3375, 0.921, 0.1948, 0.236, 0.9697, 0.06323, 0.3764, 0.921, 0.1009, 0.3375, 0.921, 0.1948, 0.2116, 0.9697, 0.1222, 0.3375, 0.921, 0.1948, 0.1755, 0.9793, 0.1013, 0.1433, 0.9793, 0.1433, 0.2755, 0.921, 0.2755, 0.2116, 0.9697, 0.1222, 0.3375, 0.921, 0.1948, 0.2755, 0.921, 0.2755, 0.1728, 0.9697, 0.1728, 0.1755, 0.9793, 0.1013, -5.389e-08, 1.0, 1.563e-07, 0.1433, 0.9793, 0.1433, 0.1433, 0.9793, 0.1433, -5.389e-08, 1.0, 1.563e-07, 0.1013, 0.9793, 0.1755, 0.2755, 0.921, 0.2755, 0.1433, 0.9793, 0.1433, 0.1013, 0.9793, 0.1755, 0.1948, 0.921, 0.3375, 0.1728, 0.9697, 0.1728, 0.2755, 0.921, 0.2755, 0.1948, 0.921, 0.3375, 0.1222, 0.9697, 0.2116, 0.1948, 0.921, 0.3375, 0.1013, 0.9793, 0.1755, 0.05244, 0.9793, 0.1957, 0.1009, 0.921, 0.3764, 0.1222, 0.9697, 0.2116, 0.1948, 0.921, 0.3375, 0.1009, 0.921, 0.3764, 0.06322, 0.9697, 0.236, 0.1013, 0.9793, 0.1755, -5.389e-08, 1.0, 1.563e-07, 0.05244, 0.9793, 0.1957, 0.05244, 0.9793, 0.1957, -5.389e-08, 1.0, 1.563e-07, -2.388e-09, 0.9793, 0.2026, 0.1009, 0.921, 0.3764, 0.05244, 0.9793, 0.1957, -2.388e-09, 0.9793, 0.2026, -8.379e-09, 0.921, 0.3897, 0.06322, 0.9697, 0.236, 0.1009, 0.921, 0.3764, -8.379e-09, 0.921, 0.3897, 5.787e-06, 0.9746, 0.224, 5.787e-06, 0.9746, 0.224, -8.379e-09, 0.921, 0.3897, -0.1009, 0.921, 0.3764, -0.06323, 0.9697, 0.236, -2.388e-09, 0.9793, 0.2026, -5.389e-08, 1.0, 1.563e-07, -0.05244, 0.9793, 0.1957, -8.379e-09, 0.921, 0.3897, -2.388e-09, 0.9793, 0.2026, -0.05244, 0.9793, 0.1957, -0.1009, 0.921, 0.3764, -0.05244, 0.9793, 0.1957, -5.389e-08, 1.0, 1.563e-07, -0.1013, 0.9793, 0.1755, -0.1009, 0.921, 0.3764, -0.05244, 0.9793, 0.1957, -0.1013, 0.9793, 0.1755, -0.1948, 0.921, 0.3375, -0.06323, 0.9697, 0.236, -0.1009, 0.921, 0.3764, -0.1948, 0.921, 0.3375, -0.1222, 0.9697, 0.2116, -0.1222, 0.9697, 0.2116, -0.1948, 0.921, 0.3375, -0.2755, 0.921, 0.2755, -0.1728, 0.9697, 0.1728, -0.1013, 0.9793, 0.1755, -5.389e-08, 1.0, 1.563e-07, -0.1433, 0.9793, 0.1433, -0.1948, 0.921, 0.3375, -0.1013, 0.9793, 0.1755, -0.1433, 0.9793, 0.1433, -0.2755, 0.921, 0.2755, -0.1433, 0.9793, 0.1433, -5.389e-08, 1.0, 1.563e-07, -0.1755, 0.9793, 0.1013, -0.2755, 0.921, 0.2755, -0.1433, 0.9793, 0.1433, -0.1755, 0.9793, 0.1013, -0.3375, 0.921, 0.1948, -0.1728, 0.9697, 0.1728, -0.2755, 0.921, 0.2755, -0.3375, 0.921, 0.1948, -0.2116, 0.9697, 0.1222, -0.1755, 0.9793, 0.1013, -5.389e-08, 1.0, 1.563e-07, -0.1957, 0.9793, 0.05244, -0.3375, 0.921, 0.1948, -0.1755, 0.9793, 0.1013, -0.1957, 0.9793, 0.05244, -0.3764, 0.921, 0.1009, -0.2116, 0.9697, 0.1222, -0.3375, 0.921, 0.1948, -0.3764, 0.921, 0.1009, -0.236, 0.9697, 0.06322, -0.1957, 0.9793, 0.05244, -5.389e-08, 1.0, 1.563e-07, -0.2026, 0.9793, -1.194e-09, -0.3764, 0.921, 0.1009, -0.1957, 0.9793, 0.05244, -0.2026, 0.9793, -1.194e-09, -0.3897, 0.921, -5.482e-07, -0.236, 0.9697, 0.06322, -0.3764, 0.921, 0.1009, -0.3897, 0.921, -5.482e-07, -0.2443, 0.9697, 4.366e-06, -0.2026, 0.9793, -1.194e-09, -5.389e-08, 1.0, 1.563e-07, -0.1957, 0.9793, -0.05244, -0.3897, 0.921, -5.482e-07, -0.2026, 0.9793, -1.194e-09, -0.1957, 0.9793, -0.05244, -0.3764, 0.921, -0.1009, -0.3897, 0.921, -5.482e-07, -0.3764, 0.921, -0.1009, -0.236, 0.9697, -0.06323, -0.2443, 0.9697, 4.366e-06, -0.1957, 0.9793, -0.05244, -5.389e-08, 1.0, 1.563e-07, -0.1755, 0.9793, -0.1013, -0.3764, 0.921, -0.1009, -0.1957, 0.9793, -0.05244, -0.1755, 0.9793, -0.1013, -0.3375, 0.921, -0.1948, -0.3764, 0.921, -0.1009, -0.3375, 0.921, -0.1948, -0.194, 0.9746, -0.112, -0.236, 0.9697, -0.06323, -0.1755, 0.9793, -0.1013, -5.389e-08, 1.0, 1.563e-07, -0.1433, 0.9793, -0.1433, -0.3375, 0.921, -0.1948, -0.1755, 0.9793, -0.1013, -0.1433, 0.9793, -0.1433, -0.2755, 0.921, -0.2755, -0.3375, 0.921, -0.1948, -0.2755, 0.921, -0.2755, -0.1728, 0.9697, -0.1728, -0.194, 0.9746, -0.112, -0.2755, 0.921, -0.2755, -0.1433, 0.9793, -0.1433, -0.1013, 0.9793, -0.1755, -0.1948, 0.9209, -0.3375, -0.2755, 0.921, -0.2755, -0.1948, 0.9209, -0.3375, -0.1222, 0.9697, -0.2116, -0.1728, 0.9697, -0.1728, -0.1433, 0.9793, -0.1433, -5.389e-08, 1.0, 1.563e-07, -0.1013, 0.9793, -0.1755, -0.1013, 0.9793, -0.1755, -5.389e-08, 1.0, 1.563e-07, -0.05244, 0.9793, -0.1957, -0.1948, 0.9209, -0.3375, -0.1013, 0.9793, -0.1755, -0.05244, 0.9793, -0.1957, -0.1009, 0.9209, -0.3764, -0.1948, 0.9209, -0.3375, -0.1009, 0.9209, -0.3764, -0.06322, 0.9697, -0.236, -0.1222, 0.9697, -0.2116, -0.1009, 0.9209, -0.3764, -0.05244, 0.9793, -0.1957, -1.039e-07, 0.9793, -0.2026, -2.089e-07, 0.921, -0.3897, -0.1009, 0.9209, -0.3764, -2.089e-07, 0.921, -0.3897, 1.6e-05, 0.9697, -0.2443, -0.06322, 0.9697, -0.236, -0.05244, 0.9793, -0.1957, -5.389e-08, 1.0, 1.563e-07, -1.039e-07, 0.9793, -0.2026, 0.0, -1.0, 0.0, 0.0, -1.0, 3.153e-07, 0.0, -1.0, 3.151e-07, 0.0, -1.0, 0.0, -0.8513, -0.1848, 0.4911, -0.8513, -0.1848, 0.4911, -0.8513, -0.1848, 0.4911, 0.0, -1.0, 3.153e-07, 0.0, -1.0, 3.151e-07, 0.0, -1.0, 3.151e-07, 0.0, -1.0, 3.153e-07, 0.0, -1.0, 0.0, 0.0, -1.0, 3.151e-07, 0.0, -1.0, 3.153e-07, 0.0, -1.0, 0.0, 3.177e-07, 1.0, -3.639e-07, -3.177e-07, 1.0, -2.648e-07, -3.174e-07, 1.0, -2.656e-07, 0.0, 1.0, -1.152e-06, 0.0, 1.0, -1.152e-06, 0.0, 1.0, -1.152e-06, 0.0, 1.0, -1.152e-06, 0.0, 1.0, -1.152e-06, 0.0, 1.0, -1.152e-06, 0.0, 1.0, -1.152e-06, 3.174e-07, 1.0, -3.646e-07, 3.174e-07, 1.0, -3.646e-07, 6.35e-07, 1.0, 4.228e-07, 6.35e-07, 1.0, 4.228e-07, 6.35e-07, 1.0, 4.228e-07, 6.35e-07, 1.0, 4.228e-07, 6.35e-07, 1.0, 4.228e-07, 6.35e-07, 1.0, 4.228e-07, 6.35e-07, 1.0, 4.228e-07, -6.681e-14, 1.0, 5.218e-07, -8.147e-14, 1.0, 5.218e-07, 3.177e-07, 1.0, -3.639e-07, 0.0, -0.2581, -0.9661, 0.0, -0.2581, -0.9661, 0.0, -0.2581, -0.9661, 0.0, -0.2581, -0.9661, 0.0, 0.5032, 0.8642, 0.0, 0.5032, 0.8642, 0.0, 0.5032, 0.8642, -0.7489, 0.502, -0.4327, -0.7489, 0.502, -0.4327, -0.7489, 0.502, -0.4327, 0.7489, 0.502, -0.4327, 0.7489, 0.502, -0.4327, 0.7489, 0.502, -0.4327, 0.0, -0.8487, 0.5289, 0.0, -0.8487, 0.5289, 0.0, -0.8487, 0.5289, 0.4586, -0.8482, -0.265, 0.4586, -0.8482, -0.265, 0.4586, -0.8482, -0.265, -0.4586, -0.8482, -0.265, -0.4586, -0.8482, -0.265, -0.4586, -0.8482, -0.265, 0.0, 0.613, -0.7901, 0.0, 0.613, -0.7901, 0.0, 0.613, -0.7901, 0.0, 0.613, -0.7901, -0.6839, 0.6136, 0.3946, -0.6839, 0.6136, 0.3946, -0.6839, 0.6136, 0.3946, -0.6839, 0.6136, 0.3946, 0.6839, 0.6136, 0.3946, 0.6839, 0.6136, 0.3946, 0.6839, 0.6136, 0.3946, 0.6839, 0.6136, 0.3946, 0.7637, -0.4714, -0.4411, 0.7637, -0.4714, -0.4411, 0.7637, -0.4714, -0.4411, 0.7637, -0.4714, -0.4411, 0.0, -0.472, 0.8816, 0.0, -0.472, 0.8816, 0.0, -0.472, 0.8816, 0.0, -0.472, 0.8816, -0.7637, -0.4714, -0.4411, -0.7637, -0.4714, -0.4411, -0.7637, -0.4714, -0.4411, -0.7637, -0.4714, -0.4411, -0.5312, -0.7899, 0.3065, -0.5312, -0.7899, 0.3065, -0.5312, -0.7899, 0.3065, -0.5312, -0.7899, 0.3065, 0.5312, -0.7899, 0.3065, 0.5312, -0.7899, 0.3065, 0.5312, -0.7899, 0.3065, 0.5312, -0.7899, 0.3065, 0.0, -0.7895, -0.6138, 0.0, -0.7895, -0.6138, 0.0, -0.7895, -0.6138, 0.0, -0.7895, -0.6138, -0.8368, -0.2584, 0.4827, -0.8368, -0.2584, 0.4827, -0.8368, -0.2584, 0.4827, -0.8368, -0.2584, 0.4827])] * 3)])
me_cylinder_001 = bpy.data.meshes.new('Cylinder.001')
me_cylinder_001.from_pydata([(0.4699, 1.663e-07, 0.0), (1.956, 5.408e-07, 6.044), (0.4609, -0.09168, 0.0), (1.919, -0.3816, 6.044), (0.4342, -0.1798, 0.0), (1.807, -0.7486, 6.044), (0.3907, -0.2611, 0.0), (1.627, -1.087, 6.044), (0.3323, -0.3323, 0.0), (1.383, -1.383, 6.044), (0.2611, -0.3907, 0.0), (1.087, -1.627, 6.044), (0.1798, -0.4342, 0.0), (0.7486, -1.807, 6.044), (0.09168, -0.4609, 0.0), (0.3816, -1.919, 6.044), (1.432e-07, -0.4699, 0.0), (6.615e-07, -1.956, 6.044), (-0.09168, -0.4609, 0.0), (-0.3816, -1.919, 6.044), (-0.1798, -0.4342, 0.0), (-0.7486, -1.807, 6.044), (-0.2611, -0.3907, 0.0), (-1.087, -1.627, 6.044), (-0.3323, -0.3323, 0.0), (-1.383, -1.383, 6.044), (-0.3907, -0.2611, 0.0), (-1.627, -1.087, 6.044), (-0.4342, -0.1798, 0.0), (-1.807, -0.7486, 6.044), (-0.4609, -0.09168, 0.0), (-1.919, -0.3816, 6.044), (-0.4699, -1.4e-07, 0.0), (-1.956, -5.56e-07, 6.044), (-0.4609, 0.09168, 0.0), (-1.919, 0.3816, 6.044), (-0.4342, 0.1798, 0.0), (-1.807, 0.7486, 6.044), (-0.3907, 0.2611, 0.0), (-1.627, 1.087, 6.044), (-0.3323, 0.3323, 0.0), (-1.383, 1.383, 6.044), (-0.2611, 0.3907, 0.0), (-1.087, 1.627, 6.044), (-0.1798, 0.4342, 0.0), (-0.7486, 1.807, 6.044), (-0.09168, 0.4609, 0.0), (-0.3816, 1.919, 6.044), (-1.779e-07, 0.4699, 0.0), (-6.055e-07, 1.956, 6.044), (0.09168, 0.4609, 0.0), (0.3816, 1.919, 6.044), (0.1798, 0.4342, 0.0), (0.7486, 1.807, 6.044), (0.2611, 0.3907, 0.0), (1.087, 1.627, 6.044), (0.3323, 0.3323, 0.0), (1.383, 1.383, 6.044), (0.3907, 0.2611, 0.0), (1.627, 1.087, 6.044), (0.4342, 0.1798, 0.0), (1.807, 0.7486, 6.044), (0.4609, 0.09168, 0.0), (1.919, 0.3816, 6.044), (0.2984, 2.244e-07, 0.1755), (1.348, 4.409e-07, 2.002), (1.182, 4.172e-07, 2.202), (1.16, -0.2307, 2.202), (1.322, -0.2629, 2.002), (0.2927, -0.05822, 0.1755), (1.092, -0.4524, 2.202), (1.245, -0.5157, 2.002), (0.2757, -0.1142, 0.1755), (0.9831, -0.6569, 2.202), (1.12, -0.7487, 2.002), (0.2481, -0.1658, 0.1755), (0.836, -0.836, 2.202), (0.9529, -0.9529, 2.002), (0.211, -0.211, 0.1755), (0.6569, -0.9831, 2.202), (0.7487, -1.12, 2.002), (0.1658, -0.2481, 0.1755), (0.4524, -1.092, 2.202), (0.5157, -1.245, 2.002), (0.1142, -0.2757, 0.1755), (0.2307, -1.16, 2.202), (0.2629, -1.322, 2.002), (0.05822, -0.2927, 0.1755), (3.881e-07, -1.182, 2.202), (4.266e-07, -1.348, 2.002), (1.093e-07, -0.2984, 0.1755), (-0.2307, -1.16, 2.202), (-0.2629, -1.322, 2.002), (-0.05822, -0.2927, 0.1755), (-0.4524, -1.092, 2.202), (-0.5157, -1.245, 2.002), (-0.1142, -0.2757, 0.1755), (-0.6569, -0.9831, 2.202), (-0.7487, -1.12, 2.002), (-0.1658, -0.2481, 0.1755), (-0.836, -0.836, 2.202), (-0.9529, -0.9529, 2.002), (-0.211, -0.211, 0.1755), (-0.9831, -0.6569, 2.202), (-1.12, -0.7487, 2.002), (-0.2481, -0.1658, 0.1755), (-1.092, -0.4524, 2.202), (-1.245, -0.5157, 2.002), (-0.2757, -0.1142, 0.1755), (-1.16, -0.2307, 2.202), (-1.322, -0.2629, 2.002), (-0.2927, -0.05822, 0.1755), (-1.182, -3.395e-07, 2.202), (-1.348, -3.872e-07, 2.002), (-0.2984, -7.18e-08, 0.1755), (-1.16, 0.2307, 2.202), (-1.322, 0.2629, 2.002), (-0.2927, 0.05822, 0.1755), (-1.092, 0.4524, 2.202), (-1.245, 0.5157, 2.002), (-0.2757, 0.1142, 0.1755), (-0.9831, 0.6569, 2.202), (-1.12, 0.7487, 2.002), (-0.2481, 0.1658, 0.1755), (-0.836, 0.836, 2.202), (-0.9529, 0.9529, 2.002), (-0.211, 0.211, 0.1755), (-0.6569, 0.9831, 2.202), (-0.7487, 1.12, 2.002), (-0.1658, 0.2481, 0.1755), (-0.4524, 1.092, 2.202), (-0.5157, 1.245, 2.002), (-0.1142, 0.2757, 0.1755), (-0.2307, 1.16, 2.202), (-0.2629, 1.322, 2.002), (-0.05822, 0.2927, 0.1755), (-4.259e-07, 1.182, 2.202), (-5.008e-07, 1.348, 2.002), (-7.617e-08, 0.2984, 0.1755), (0.2307, 1.16, 2.202), (0.2629, 1.322, 2.002), (0.05822, 0.2927, 0.1755), (0.4524, 1.092, 2.202), (0.5157, 1.245, 2.002), (0.1142, 0.2757, 0.1755), (0.6569, 0.9831, 2.202), (0.7487, 1.12, 2.002), (0.1658, 0.2481, 0.1755), (0.836, 0.836, 2.202), (0.9529, 0.9529, 2.002), (0.211, 0.211, 0.1755), (0.9831, 0.6569, 2.202), (1.12, 0.7487, 2.002), (0.2481, 0.1658, 0.1755), (1.092, 0.4524, 2.202), (1.245, 0.5157, 2.002), (0.2757, 0.1142, 0.1755), (1.16, 0.2307, 2.202), (1.322, 0.2629, 2.002), (0.2927, 0.05822, 0.1755), (1.646, 4.75e-07, 5.997), (1.614, -0.3211, 5.997), (1.521, -0.6299, 5.997), (1.369, -0.9145, 5.997), (1.164, -1.164, 5.997), (0.9145, -1.369, 5.997), (0.6299, -1.521, 5.997), (0.3211, -1.614, 5.997), (5.459e-07, -1.646, 5.997), (-0.3211, -1.614, 5.997), (-0.6299, -1.521, 5.997), (-0.9145, -1.369, 5.997), (-1.164, -1.164, 5.997), (-1.369, -0.9145, 5.997), (-1.521, -0.6299, 5.997), (-1.614, -0.3211, 5.997), (-1.646, -4.867e-07, 5.997), (-1.614, 0.3211, 5.997), (-1.521, 0.6299, 5.997), (-1.369, 0.9145, 5.997), (-1.164, 1.164, 5.997), (-0.9145, 1.369, 5.997), (-0.6299, 1.521, 5.997), (-0.3211, 1.614, 5.997), (-5.067e-07, 1.646, 5.997), (0.3211, 1.614, 5.997), (0.6299, 1.521, 5.997), (0.9145, 1.369, 5.997), (1.164, 1.164, 5.997), (1.369, 0.9145, 5.997), (1.521, 0.6299, 5.997), (1.614, 0.3211, 5.997), (1.705, 4.781e-07, 6.096), (1.672, -0.3326, 6.096), (1.575, -0.6524, 6.096), (1.418, -0.9472, 6.096), (1.205, -1.205, 6.096), (0.9472, -1.418, 6.096), (0.6524, -1.575, 6.096), (0.3326, -1.672, 6.096), (5.677e-07, -1.705, 6.096), (-0.3326, -1.672, 6.096), (-0.6524, -1.575, 6.096), (-0.9472, -1.418, 6.096), (-1.205, -1.205, 6.096), (-1.418, -0.9472, 6.096), (-1.575, -0.6524, 6.096), (-1.672, -0.3326, 6.096), (-1.705, -4.971e-07, 6.096), (-1.672, 0.3326, 6.096), (-1.575, 0.6524, 6.096), (-1.418, 0.9472, 6.096), (-1.205, 1.205, 6.096), (-0.9472, 1.418, 6.096), (-0.6524, 1.575, 6.096), (-0.3326, 1.672, 6.096), (-5.298e-07, 1.705, 6.096), (0.3326, 1.672, 6.096), (0.6524, 1.575, 6.096), (0.9472, 1.418, 6.096), (1.205, 1.205, 6.096), (1.418, 0.9472, 6.096), (1.575, 0.6524, 6.096), (1.672, 0.3326, 6.096)], [], [(192, 1, 3, 193), (193, 3, 5, 194), (194, 5, 7, 195), (195, 7, 9, 196), (196, 9, 11, 197), (197, 11, 13, 198), (198, 13, 15, 199), (199, 15, 17, 200), (200, 17, 19, 201), (201, 19, 21, 202), (202, 21, 23, 203), (203, 23, 25, 204), (204, 25, 27, 205), (205, 27, 29, 206), (206, 29, 31, 207), (207, 31, 33, 208), (208, 33, 35, 209), (209, 35, 37, 210), (210, 37, 39, 211), (211, 39, 41, 212), (212, 41, 43, 213), (213, 43, 45, 214), (214, 45, 47, 215), (215, 47, 49, 216), (216, 49, 51, 217), (217, 51, 53, 218), (218, 53, 55, 219), (219, 55, 57, 220), (220, 57, 59, 221), (221, 59, 61, 222), (222, 61, 63, 223), (223, 63, 1, 192), (62, 159, 64, 0), (159, 158, 65, 64), (158, 157, 66, 65), (60, 156, 159, 62), (156, 155, 158, 159), (155, 154, 157, 158), (58, 153, 156, 60), (153, 152, 155, 156), (152, 151, 154, 155), (56, 150, 153, 58), (150, 149, 152, 153), (149, 148, 151, 152), (54, 147, 150, 56), (147, 146, 149, 150), (146, 145, 148, 149), (52, 144, 147, 54), (144, 143, 146, 147), (143, 142, 145, 146), (50, 141, 144, 52), (141, 140, 143, 144), (140, 139, 142, 143), (48, 138, 141, 50), (138, 137, 140, 141), (137, 136, 139, 140), (46, 135, 138, 48), (135, 134, 137, 138), (134, 133, 136, 137), (44, 132, 135, 46), (132, 131, 134, 135), (131, 130, 133, 134), (42, 129, 132, 44), (129, 128, 131, 132), (128, 127, 130, 131), (40, 126, 129, 42), (126, 125, 128, 129), (125, 124, 127, 128), (38, 123, 126, 40), (123, 122, 125, 126), (122, 121, 124, 125), (36, 120, 123, 38), (120, 119, 122, 123), (119, 118, 121, 122), (34, 117, 120, 36), (117, 116, 119, 120), (116, 115, 118, 119), (32, 114, 117, 34), (114, 113, 116, 117), (113, 112, 115, 116), (30, 111, 114, 32), (111, 110, 113, 114), (110, 109, 112, 113), (28, 108, 111, 30), (108, 107, 110, 111), (107, 106, 109, 110), (26, 105, 108, 28), (105, 104, 107, 108), (104, 103, 106, 107), (24, 102, 105, 26), (102, 101, 104, 105), (101, 100, 103, 104), (22, 99, 102, 24), (99, 98, 101, 102), (98, 97, 100, 101), (20, 96, 99, 22), (96, 95, 98, 99), (95, 94, 97, 98), (18, 93, 96, 20), (93, 92, 95, 96), (92, 91, 94, 95), (16, 90, 93, 18), (90, 89, 92, 93), (89, 88, 91, 92), (14, 87, 90, 16), (87, 86, 89, 90), (86, 85, 88, 89), (12, 84, 87, 14), (84, 83, 86, 87), (83, 82, 85, 86), (10, 81, 84, 12), (81, 80, 83, 84), (80, 79, 82, 83), (8, 78, 81, 10), (78, 77, 80, 81), (77, 76, 79, 80), (6, 75, 78, 8), (75, 74, 77, 78), (74, 73, 76, 77), (4, 72, 75, 6), (72, 71, 74, 75), (71, 70, 73, 74), (2, 69, 72, 4), (69, 68, 71, 72), (68, 67, 70, 71), (0, 64, 69, 2), (64, 65, 68, 69), (65, 66, 67, 68), (157, 191, 160, 66), (154, 190, 191, 157), (151, 189, 190, 154), (148, 188, 189, 151), (145, 187, 188, 148), (142, 186, 187, 145), (139, 185, 186, 142), (136, 184, 185, 139), (133, 183, 184, 136), (130, 182, 183, 133), (127, 181, 182, 130), (124, 180, 181, 127), (121, 179, 180, 124), (118, 178, 179, 121), (115, 177, 178, 118), (112, 176, 177, 115), (109, 175, 176, 112), (106, 174, 175, 109), (103, 173, 174, 106), (100, 172, 173, 103), (97, 171, 172, 100), (94, 170, 171, 97), (91, 169, 170, 94), (88, 168, 169, 91), (85, 167, 168, 88), (82, 166, 167, 85), (79, 165, 166, 82), (76, 164, 165, 79), (73, 163, 164, 76), (70, 162, 163, 73), (67, 161, 162, 70), (66, 160, 161, 67), (191, 223, 192, 160), (190, 222, 223, 191), (189, 221, 222, 190), (188, 220, 221, 189), (187, 219, 220, 188), (186, 218, 219, 187), (185, 217, 218, 186), (184, 216, 217, 185), (183, 215, 216, 184), (182, 214, 215, 183), (181, 213, 214, 182), (180, 212, 213, 181), (179, 211, 212, 180), (178, 210, 211, 179), (177, 209, 210, 178), (176, 208, 209, 177), (175, 207, 208, 176), (174, 206, 207, 175), (173, 205, 206, 174), (172, 204, 205, 173), (171, 203, 204, 172), (170, 202, 203, 171), (169, 201, 202, 170), (168, 200, 201, 169), (167, 199, 200, 168), (166, 198, 199, 167), (165, 197, 198, 166), (164, 196, 197, 165), (163, 195, 196, 164), (162, 194, 195, 163), (161, 193, 194, 162), (160, 192, 193, 161)])
me_cylinder_001.polygons.foreach_set('use_smooth', [True] * 192)
_uv = me_cylinder_001.uv_layers.new(name='UVMap')
_uv.uv.foreach_set('vector', [1.0, 0.9692, 1.0, 1.0, 0.9688, 1.0, 0.9688, 0.9692, 0.9688, 0.9692, 0.9688, 1.0, 0.9375, 1.0, 0.9375, 0.9692, 0.9375, 0.9692, 0.9375, 1.0, 0.9062, 1.0, 0.9062, 0.9692, 0.9062, 0.9692, 0.9062, 1.0, 0.875, 1.0, 0.875, 0.9692, 0.875, 0.9692, 0.875, 1.0, 0.8438, 1.0, 0.8438, 0.9692, 0.8438, 0.9692, 0.8438, 1.0, 0.8125, 1.0, 0.8125, 0.9692, 0.8125, 0.9692, 0.8125, 1.0, 0.7812, 1.0, 0.7812, 0.9692, 0.7812, 0.9692, 0.7812, 1.0, 0.75, 1.0, 0.75, 0.9692, 0.75, 0.9692, 0.75, 1.0, 0.7188, 1.0, 0.7188, 0.9692, 0.7188, 0.9692, 0.7188, 1.0, 0.6875, 1.0, 0.6875, 0.9692, 0.6875, 0.9692, 0.6875, 1.0, 0.6562, 1.0, 0.6562, 0.9692, 0.6562, 0.9692, 0.6562, 1.0, 0.625, 1.0, 0.625, 0.9692, 0.625, 0.9692, 0.625, 1.0, 0.5938, 1.0, 0.5938, 0.9692, 0.5938, 0.9692, 0.5938, 1.0, 0.5625, 1.0, 0.5625, 0.9692, 0.5625, 0.9692, 0.5625, 1.0, 0.5312, 1.0, 0.5312, 0.9692, 0.5312, 0.9692, 0.5312, 1.0, 0.5, 1.0, 0.5, 0.9692, 0.5, 0.9692, 0.5, 1.0, 0.4688, 1.0, 0.4688, 0.9692, 0.4688, 0.9692, 0.4688, 1.0, 0.4375, 1.0, 0.4375, 0.9692, 0.4375, 0.9692, 0.4375, 1.0, 0.4062, 1.0, 0.4062, 0.9692, 0.4062, 0.9692, 0.4062, 1.0, 0.375, 1.0, 0.375, 0.9692, 0.375, 0.9692, 0.375, 1.0, 0.3438, 1.0, 0.3438, 0.9692, 0.3438, 0.9692, 0.3438, 1.0, 0.3125, 1.0, 0.3125, 0.9692, 0.3125, 0.9692, 0.3125, 1.0, 0.2812, 1.0, 0.2812, 0.9692, 0.2812, 0.9692, 0.2812, 1.0, 0.25, 1.0, 0.25, 0.9692, 0.25, 0.9692, 0.25, 1.0, 0.2188, 1.0, 0.2188, 0.9692, 0.2188, 0.9692, 0.2188, 1.0, 0.1875, 1.0, 0.1875, 0.9692, 0.1875, 0.9692, 0.1875, 1.0, 0.1562, 1.0, 0.1562, 0.9692, 0.1562, 0.9692, 0.1562, 1.0, 0.125, 1.0, 0.125, 0.9692, 0.125, 0.9692, 0.125, 1.0, 0.09375, 1.0, 0.09375, 0.9692, 0.09375, 0.9692, 0.09375, 1.0, 0.0625, 1.0, 0.0625, 0.9692, 0.0625, 0.9692, 0.0625, 1.0, 0.03125, 1.0, 0.03125, 0.9692, 0.03125, 0.9692, 0.03125, 1.0, 0.0, 1.0, 0.0, 0.9692, 0.03125, 0.001691, 0.03125, 0.123, -3.353e-08, 0.123, 0.0, 0.001691, 0.03125, 0.123, 0.03125, 0.3132, 0.0, 0.3132, -3.353e-08, 0.123, 0.03125, 0.3132, 0.03125, 0.437, 0.0, 0.437, 0.0, 0.3132, 0.0625, 0.001691, 0.0625, 0.123, 0.03125, 0.123, 0.03125, 0.001691, 0.0625, 0.123, 0.0625, 0.3132, 0.03125, 0.3132, 0.03125, 0.123, 0.0625, 0.3132, 0.0625, 0.437, 0.03125, 0.437, 0.03125, 0.3132, 0.09375, 0.001691, 0.09375, 0.123, 0.0625, 0.123, 0.0625, 0.001691, 0.09375, 0.123, 0.09375, 0.3132, 0.0625, 0.3132, 0.0625, 0.123, 0.09375, 0.3132, 0.09375, 0.437, 0.0625, 0.437, 0.0625, 0.3132, 0.125, 0.001691, 0.125, 0.123, 0.09375, 0.123, 0.09375, 0.001691, 0.125, 0.123, 0.125, 0.3132, 0.09375, 0.3132, 0.09375, 0.123, 0.125, 0.3132, 0.125, 0.437, 0.09375, 0.437, 0.09375, 0.3132, 0.1562, 0.001691, 0.1562, 0.123, 0.125, 0.123, 0.125, 0.001691, 0.1562, 0.123, 0.1562, 0.3132, 0.125, 0.3132, 0.125, 0.123, 0.1562, 0.3132, 0.1562, 0.437, 0.125, 0.437, 0.125, 0.3132, 0.1875, 0.001691, 0.1875, 0.123, 0.1562, 0.123, 0.1562, 0.001691, 0.1875, 0.123, 0.1875, 0.3132, 0.1562, 0.3132, 0.1562, 0.123, 0.1875, 0.3132, 0.1875, 0.437, 0.1562, 0.437, 0.1562, 0.3132, 0.2188, 0.001691, 0.2187, 0.123, 0.1875, 0.123, 0.1875, 0.001691, 0.2187, 0.123, 0.2188, 0.3132, 0.1875, 0.3132, 0.1875, 0.123, 0.2188, 0.3132, 0.2188, 0.437, 0.1875, 0.437, 0.1875, 0.3132, 0.25, 0.001691, 0.25, 0.123, 0.2187, 0.123, 0.2188, 0.001691, 0.25, 0.123, 0.25, 0.3132, 0.2188, 0.3132, 0.2187, 0.123, 0.25, 0.3132, 0.25, 0.437, 0.2188, 0.437, 0.2188, 0.3132, 0.2812, 0.001691, 0.2812, 0.123, 0.25, 0.123, 0.25, 0.001691, 0.2812, 0.123, 0.2812, 0.3132, 0.25, 0.3132, 0.25, 0.123, 0.2812, 0.3132, 0.2812, 0.437, 0.25, 0.437, 0.25, 0.3132, 0.3125, 0.001691, 0.3125, 0.123, 0.2812, 0.123, 0.2812, 0.001691, 0.3125, 0.123, 0.3125, 0.3132, 0.2812, 0.3132, 0.2812, 0.123, 0.3125, 0.3132, 0.3125, 0.437, 0.2812, 0.437, 0.2812, 0.3132, 0.3438, 0.001691, 0.3437, 0.123, 0.3125, 0.123, 0.3125, 0.001691, 0.3437, 0.123, 0.3438, 0.3132, 0.3125, 0.3132, 0.3125, 0.123, 0.3438, 0.3132, 0.3438, 0.437, 0.3125, 0.437, 0.3125, 0.3132, 0.375, 0.001691, 0.375, 0.123, 0.3437, 0.123, 0.3438, 0.001691, 0.375, 0.123, 0.375, 0.3132, 0.3438, 0.3132, 0.3437, 0.123, 0.375, 0.3132, 0.375, 0.437, 0.3438, 0.437, 0.3438, 0.3132, 0.4062, 0.001691, 0.4062, 0.123, 0.375, 0.123, 0.375, 0.001691, 0.4062, 0.123, 0.4062, 0.3132, 0.375, 0.3132, 0.375, 0.123, 0.4062, 0.3132, 0.4062, 0.437, 0.375, 0.437, 0.375, 0.3132, 0.4375, 0.001691, 0.4375, 0.123, 0.4062, 0.123, 0.4062, 0.001691, 0.4375, 0.123, 0.4375, 0.3132, 0.4062, 0.3132, 0.4062, 0.123, 0.4375, 0.3132, 0.4375, 0.437, 0.4062, 0.437, 0.4062, 0.3132, 0.4688, 0.001691, 0.4687, 0.123, 0.4375, 0.123, 0.4375, 0.001691, 0.4687, 0.123, 0.4687, 0.3132, 0.4375, 0.3132, 0.4375, 0.123, 0.4687, 0.3132, 0.4688, 0.437, 0.4375, 0.437, 0.4375, 0.3132, 0.5, 0.001691, 0.5, 0.123, 0.4687, 0.123, 0.4688, 0.001691, 0.5, 0.123, 0.5, 0.3132, 0.4687, 0.3132, 0.4687, 0.123, 0.5, 0.3132, 0.5, 0.437, 0.4688, 0.437, 0.4687, 0.3132, 0.5312, 0.001691, 0.5312, 0.123, 0.5, 0.123, 0.5, 0.001691, 0.5312, 0.123, 0.5312, 0.3132, 0.5, 0.3132, 0.5, 0.123, 0.5312, 0.3132, 0.5312, 0.437, 0.5, 0.437, 0.5, 0.3132, 0.5625, 0.001691, 0.5625, 0.123, 0.5312, 0.123, 0.5312, 0.001691, 0.5625, 0.123, 0.5625, 0.3132, 0.5312, 0.3132, 0.5312, 0.123, 0.5625, 0.3132, 0.5625, 0.437, 0.5312, 0.437, 0.5312, 0.3132, 0.5938, 0.001691, 0.5937, 0.123, 0.5625, 0.123, 0.5625, 0.001691, 0.5937, 0.123, 0.5938, 0.3132, 0.5625, 0.3132, 0.5625, 0.123, 0.5938, 0.3132, 0.5938, 0.437, 0.5625, 0.437, 0.5625, 0.3132, 0.625, 0.001691, 0.625, 0.123, 0.5937, 0.123, 0.5938, 0.001691, 0.625, 0.123, 0.625, 0.3132, 0.5938, 0.3132, 0.5937, 0.123, 0.625, 0.3132, 0.625, 0.437, 0.5938, 0.437, 0.5938, 0.3132, 0.6562, 0.001691, 0.6562, 0.123, 0.625, 0.123, 0.625, 0.001691, 0.6562, 0.123, 0.6562, 0.3132, 0.625, 0.3132, 0.625, 0.123, 0.6562, 0.3132, 0.6562, 0.437, 0.625, 0.437, 0.625, 0.3132, 0.6875, 0.001691, 0.6875, 0.123, 0.6562, 0.123, 0.6562, 0.001691, 0.6875, 0.123, 0.6875, 0.3132, 0.6562, 0.3132, 0.6562, 0.123, 0.6875, 0.3132, 0.6875, 0.437, 0.6562, 0.437, 0.6562, 0.3132, 0.7188, 0.001691, 0.7187, 0.123, 0.6875, 0.123, 0.6875, 0.001691, 0.7187, 0.123, 0.7188, 0.3132, 0.6875, 0.3132, 0.6875, 0.123, 0.7188, 0.3132, 0.7188, 0.437, 0.6875, 0.437, 0.6875, 0.3132, 0.75, 0.001691, 0.75, 0.123, 0.7187, 0.123, 0.7188, 0.001691, 0.75, 0.123, 0.75, 0.3132, 0.7188, 0.3132, 0.7187, 0.123, 0.75, 0.3132, 0.75, 0.437, 0.7188, 0.437, 0.7188, 0.3132, 0.7812, 0.001691, 0.7812, 0.123, 0.75, 0.123, 0.75, 0.001691, 0.7812, 0.123, 0.7812, 0.3132, 0.75, 0.3132, 0.75, 0.123, 0.7812, 0.3132, 0.7812, 0.437, 0.75, 0.437, 0.75, 0.3132, 0.8125, 0.001691, 0.8125, 0.123, 0.7812, 0.123, 0.7812, 0.001691, 0.8125, 0.123, 0.8125, 0.3132, 0.7812, 0.3132, 0.7812, 0.123, 0.8125, 0.3132, 0.8125, 0.437, 0.7812, 0.437, 0.7812, 0.3132, 0.8438, 0.001691, 0.8437, 0.123, 0.8125, 0.123, 0.8125, 0.001691, 0.8437, 0.123, 0.8437, 0.3132, 0.8125, 0.3132, 0.8125, 0.123, 0.8437, 0.3132, 0.8438, 0.437, 0.8125, 0.437, 0.8125, 0.3132, 0.875, 0.001691, 0.875, 0.123, 0.8437, 0.123, 0.8438, 0.001691, 0.875, 0.123, 0.875, 0.3132, 0.8437, 0.3132, 0.8437, 0.123, 0.875, 0.3132, 0.875, 0.437, 0.8438, 0.437, 0.8437, 0.3132, 0.9062, 0.001691, 0.9062, 0.123, 0.875, 0.123, 0.875, 0.001691, 0.9062, 0.123, 0.9062, 0.3132, 0.875, 0.3132, 0.875, 0.123, 0.9062, 0.3132, 0.9062, 0.437, 0.875, 0.437, 0.875, 0.3132, 0.9375, 0.001691, 0.9375, 0.123, 0.9062, 0.123, 0.9062, 0.001691, 0.9375, 0.123, 0.9375, 0.3132, 0.9062, 0.3132, 0.9062, 0.123, 0.9375, 0.3132, 0.9375, 0.437, 0.9062, 0.437, 0.9062, 0.3132, 0.9688, 0.001691, 0.9687, 0.123, 0.9375, 0.123, 0.9375, 0.001691, 0.9687, 0.123, 0.9688, 0.3132, 0.9375, 0.3132, 0.9375, 0.123, 0.9688, 0.3132, 0.9688, 0.437, 0.9375, 0.437, 0.9375, 0.3132, 1.0, 0.001691, 1.0, 0.123, 0.9687, 0.123, 0.9688, 0.001691, 1.0, 0.123, 1.0, 0.3132, 0.9688, 0.3132, 0.9687, 0.123, 1.0, 0.3132, 1.0, 0.437, 0.9688, 0.437, 0.9688, 0.3132, 0.03125, 0.437, 0.03125, 0.9385, 0.0, 0.9385, 0.0, 0.437, 0.0625, 0.437, 0.0625, 0.9385, 0.03125, 0.9385, 0.03125, 0.437, 0.09375, 0.437, 0.09375, 0.9385, 0.0625, 0.9385, 0.0625, 0.437, 0.125, 0.437, 0.125, 0.9385, 0.09375, 0.9385, 0.09375, 0.437, 0.1562, 0.437, 0.1562, 0.9385, 0.125, 0.9385, 0.125, 0.437, 0.1875, 0.437, 0.1875, 0.9385, 0.1562, 0.9385, 0.1562, 0.437, 0.2188, 0.437, 0.2188, 0.9385, 0.1875, 0.9385, 0.1875, 0.437, 0.25, 0.437, 0.25, 0.9385, 0.2188, 0.9385, 0.2188, 0.437, 0.2812, 0.437, 0.2812, 0.9385, 0.25, 0.9385, 0.25, 0.437, 0.3125, 0.437, 0.3125, 0.9385, 0.2812, 0.9385, 0.2812, 0.437, 0.3438, 0.437, 0.3438, 0.9385, 0.3125, 0.9385, 0.3125, 0.437, 0.375, 0.437, 0.375, 0.9385, 0.3438, 0.9385, 0.3438, 0.437, 0.4062, 0.437, 0.4062, 0.9385, 0.375, 0.9385, 0.375, 0.437, 0.4375, 0.437, 0.4375, 0.9385, 0.4062, 0.9385, 0.4062, 0.437, 0.4688, 0.437, 0.4688, 0.9385, 0.4375, 0.9385, 0.4375, 0.437, 0.5, 0.437, 0.5, 0.9385, 0.4688, 0.9385, 0.4688, 0.437, 0.5312, 0.437, 0.5312, 0.9385, 0.5, 0.9385, 0.5, 0.437, 0.5625, 0.437, 0.5625, 0.9385, 0.5312, 0.9385, 0.5312, 0.437, 0.5938, 0.437, 0.5938, 0.9385, 0.5625, 0.9385, 0.5625, 0.437, 0.625, 0.437, 0.625, 0.9385, 0.5938, 0.9385, 0.5938, 0.437, 0.6562, 0.437, 0.6562, 0.9385, 0.625, 0.9385, 0.625, 0.437, 0.6875, 0.437, 0.6875, 0.9385, 0.6562, 0.9385, 0.6562, 0.437, 0.7188, 0.437, 0.7188, 0.9385, 0.6875, 0.9385, 0.6875, 0.437, 0.75, 0.437, 0.75, 0.9385, 0.7188, 0.9385, 0.7188, 0.437, 0.7812, 0.437, 0.7813, 0.9385, 0.75, 0.9385, 0.75, 0.437, 0.8125, 0.437, 0.8125, 0.9385, 0.7813, 0.9385, 0.7812, 0.437, 0.8438, 0.437, 0.8438, 0.9385, 0.8125, 0.9385, 0.8125, 0.437, 0.875, 0.437, 0.875, 0.9385, 0.8438, 0.9385, 0.8438, 0.437, 0.9062, 0.437, 0.9062, 0.9385, 0.875, 0.9385, 0.875, 0.437, 0.9375, 0.437, 0.9375, 0.9385, 0.9062, 0.9385, 0.9062, 0.437, 0.9688, 0.437, 0.9688, 0.9385, 0.9375, 0.9385, 0.9375, 0.437, 1.0, 0.437, 1.0, 0.9385, 0.9688, 0.9385, 0.9688, 0.437, 0.03125, 0.9385, 0.03125, 0.9692, 0.0, 0.9692, 0.0, 0.9385, 0.0625, 0.9385, 0.0625, 0.9692, 0.03125, 0.9692, 0.03125, 0.9385, 0.09375, 0.9385, 0.09375, 0.9692, 0.0625, 0.9692, 0.0625, 0.9385, 0.125, 0.9385, 0.125, 0.9692, 0.09375, 0.9692, 0.09375, 0.9385, 0.1562, 0.9385, 0.1562, 0.9692, 0.125, 0.9692, 0.125, 0.9385, 0.1875, 0.9385, 0.1875, 0.9692, 0.1562, 0.9692, 0.1562, 0.9385, 0.2188, 0.9385, 0.2188, 0.9692, 0.1875, 0.9692, 0.1875, 0.9385, 0.25, 0.9385, 0.25, 0.9692, 0.2188, 0.9692, 0.2188, 0.9385, 0.2812, 0.9385, 0.2812, 0.9692, 0.25, 0.9692, 0.25, 0.9385, 0.3125, 0.9385, 0.3125, 0.9692, 0.2812, 0.9692, 0.2812, 0.9385, 0.3438, 0.9385, 0.3438, 0.9692, 0.3125, 0.9692, 0.3125, 0.9385, 0.375, 0.9385, 0.375, 0.9692, 0.3438, 0.9692, 0.3438, 0.9385, 0.4062, 0.9385, 0.4062, 0.9692, 0.375, 0.9692, 0.375, 0.9385, 0.4375, 0.9385, 0.4375, 0.9692, 0.4062, 0.9692, 0.4062, 0.9385, 0.4688, 0.9385, 0.4688, 0.9692, 0.4375, 0.9692, 0.4375, 0.9385, 0.5, 0.9385, 0.5, 0.9692, 0.4688, 0.9692, 0.4688, 0.9385, 0.5312, 0.9385, 0.5312, 0.9692, 0.5, 0.9692, 0.5, 0.9385, 0.5625, 0.9385, 0.5625, 0.9692, 0.5312, 0.9692, 0.5312, 0.9385, 0.5938, 0.9385, 0.5938, 0.9692, 0.5625, 0.9692, 0.5625, 0.9385, 0.625, 0.9385, 0.625, 0.9692, 0.5938, 0.9692, 0.5938, 0.9385, 0.6562, 0.9385, 0.6562, 0.9692, 0.625, 0.9692, 0.625, 0.9385, 0.6875, 0.9385, 0.6875, 0.9692, 0.6562, 0.9692, 0.6562, 0.9385, 0.7188, 0.9385, 0.7188, 0.9692, 0.6875, 0.9692, 0.6875, 0.9385, 0.75, 0.9385, 0.75, 0.9692, 0.7188, 0.9692, 0.7188, 0.9385, 0.7813, 0.9385, 0.7812, 0.9692, 0.75, 0.9692, 0.75, 0.9385, 0.8125, 0.9385, 0.8125, 0.9692, 0.7812, 0.9692, 0.7813, 0.9385, 0.8438, 0.9385, 0.8438, 0.9692, 0.8125, 0.9692, 0.8125, 0.9385, 0.875, 0.9385, 0.875, 0.9692, 0.8438, 0.9692, 0.8438, 0.9385, 0.9062, 0.9385, 0.9062, 0.9692, 0.875, 0.9692, 0.875, 0.9385, 0.9375, 0.9385, 0.9375, 0.9692, 0.9062, 0.9692, 0.9062, 0.9385, 0.9688, 0.9385, 0.9688, 0.9692, 0.9375, 0.9692, 0.9375, 0.9385, 1.0, 0.9385, 1.0, 0.9692, 0.9688, 0.9692, 0.9688, 0.9385])
me_cylinder_001.use_remesh_fix_poles = True
me_cylinder_001.use_remesh_preserve_attributes = False
me_cylinder_001.update()
me_cylinder_002 = bpy.data.meshes.new('Cylinder.002')
me_cylinder_002.from_pydata([(4.426e-07, -1.471, 0.0), (1.882e-07, -0.5948, -1.863e-09), (-0.2869, -1.442, 0.0), (-0.116, -0.5834, -1.863e-09), (-0.5628, -1.359, 0.0), (-0.2276, -0.5495, -1.863e-09), (-0.817, -1.223, 0.0), (-0.3305, -0.4946, -1.863e-09), (-1.04, -1.04, 0.0), (-0.4206, -0.4206, -1.863e-09), (-1.223, -0.817, 0.0), (-0.4946, -0.3305, -1.863e-09), (-1.359, -0.5628, 0.0), (-0.5495, -0.2276, -1.863e-09), (-1.442, -0.2869, 0.0), (-0.5834, -0.116, -1.863e-09), (-1.471, -4.195e-07, 0.0), (-0.5948, -1.603e-07, -1.863e-09), (-1.442, 0.2869, 0.0), (-0.5834, 0.116, -1.863e-09), (-1.359, 0.5628, 0.0), (-0.5495, 0.2276, -1.863e-09), (-1.223, 0.817, 0.0), (-0.4946, 0.3305, -1.863e-09), (-1.04, 1.04, 0.0), (-0.4206, 0.4206, -1.863e-09), (-0.817, 1.223, 0.0), (-0.3305, 0.4946, -1.863e-09), (-0.5628, 1.359, 0.0), (-0.2276, 0.5495, -1.863e-09), (-0.2869, 1.442, 0.0), (-0.116, 0.5834, -1.863e-09), (-3.872e-07, 1.471, 0.0), (-1.475e-07, 0.5948, -1.863e-09), (0.2869, 1.442, 0.0), (0.116, 0.5834, -1.863e-09), (0.5628, 1.359, 0.0), (0.2276, 0.5495, -1.863e-09), (0.817, 1.223, 0.0), (0.3305, 0.4946, -1.863e-09), (1.04, 1.04, 0.0), (0.4206, 0.4206, -1.863e-09), (1.223, 0.817, 0.0), (0.4946, 0.3305, -1.863e-09), (1.359, 0.5628, 0.0), (0.5495, 0.2276, -1.863e-09), (1.442, 0.2869, 0.0), (0.5834, 0.116, -1.863e-09), (1.471, 4.57e-07, 0.0), (0.5948, 1.943e-07, -1.863e-09), (1.442, -0.2869, 0.0), (0.5834, -0.116, -1.863e-09), (1.359, -0.5628, 0.0), (0.5495, -0.2276, -1.863e-09), (1.223, -0.817, 0.0), (0.4946, -0.3305, -1.863e-09), (1.04, -1.04, 0.0), (0.4206, -0.4206, -1.863e-09), (0.817, -1.223, 0.0), (0.3305, -0.4946, -1.863e-09), (0.5628, -1.359, 0.0), (0.2276, -0.5495, -1.863e-09), (0.2869, -1.442, 0.0), (0.116, -0.5834, -1.863e-09), (3.796e-07, -1.158, 0.1384), (3.258e-07, -1.0, 0.2768), (1.907e-07, -0.6024, 0.3087), (1.274e-07, -0.4089, 0.1908), (-0.07977, -0.401, 0.1908), (-0.1175, -0.5908, 0.3087), (-0.1951, -0.9808, 0.2768), (-0.226, -1.136, 0.1384), (-0.1565, -0.3777, 0.1908), (-0.2305, -0.5565, 0.3087), (-0.3827, -0.9239, 0.2768), (-0.4433, -1.07, 0.1384), (-0.2272, -0.34, 0.1908), (-0.3347, -0.5009, 0.3087), (-0.5556, -0.8315, 0.2768), (-0.6435, -0.9631, 0.1384), (-0.2891, -0.2891, 0.1908), (-0.4259, -0.4259, 0.3087), (-0.7071, -0.7071, 0.2768), (-0.819, -0.819, 0.1384), (-0.34, -0.2272, 0.1908), (-0.5009, -0.3347, 0.3087), (-0.8315, -0.5556, 0.2768), (-0.9631, -0.6435, 0.1384), (-0.3777, -0.1565, 0.1908), (-0.5565, -0.2305, 0.3087), (-0.9239, -0.3827, 0.2768), (-1.07, -0.4433, 0.1384), (-0.401, -0.07977, 0.1908), (-0.5908, -0.1175, 0.3087), (-0.9808, -0.1951, 0.2768), (-1.136, -0.226, 0.1384), (-0.4089, -1.05e-07, 0.1908), (-0.6024, -1.625e-07, 0.3087), (-1.0, -2.821e-07, 0.2768), (-1.158, -3.297e-07, 0.1384), (-0.401, 0.07977, 0.1908), (-0.5908, 0.1175, 0.3087), (-0.9808, 0.1951, 0.2768), (-1.136, 0.226, 0.1384), (-0.3777, 0.1565, 0.1908), (-0.5565, 0.2305, 0.3087), (-0.9239, 0.3827, 0.2768), (-1.07, 0.4433, 0.1384), (-0.34, 0.2272, 0.1908), (-0.5009, 0.3347, 0.3087), (-0.8315, 0.5556, 0.2768), (-0.9631, 0.6435, 0.1384), (-0.2891, 0.2891, 0.1908), (-0.4259, 0.4259, 0.3087), (-0.7071, 0.7071, 0.2768), (-0.819, 0.819, 0.1384), (-0.2272, 0.34, 0.1908), (-0.3347, 0.5009, 0.3087), (-0.5556, 0.8315, 0.2768), (-0.6435, 0.9631, 0.1384), (-0.1565, 0.3777, 0.1908), (-0.2305, 0.5565, 0.3087), (-0.3827, 0.9239, 0.2768), (-0.4433, 1.07, 0.1384), (-0.07977, 0.401, 0.1908), (-0.1175, 0.5908, 0.3087), (-0.1951, 0.9808, 0.2768), (-0.226, 1.136, 0.1384), (-1.033e-07, 0.4089, 0.1908), (-1.492e-07, 0.6024, 0.3087), (-2.384e-07, 1.0, 0.2768), (-2.739e-07, 1.158, 0.1384), (0.07977, 0.401, 0.1908), (0.1175, 0.5908, 0.3087), (0.1951, 0.9808, 0.2768), (0.226, 1.136, 0.1384), (0.1565, 0.3777, 0.1908), (0.2305, 0.5565, 0.3087), (0.3827, 0.9239, 0.2768), (0.4433, 1.07, 0.1384), (0.2272, 0.34, 0.1908), (0.3347, 0.5009, 0.3087), (0.5556, 0.8315, 0.2768), (0.6435, 0.9631, 0.1384), (0.2891, 0.2891, 0.1908), (0.4259, 0.4259, 0.3087), (0.7071, 0.7071, 0.2768), (0.819, 0.819, 0.1384), (0.34, 0.2272, 0.1908), (0.5009, 0.3347, 0.3087), (0.8315, 0.5556, 0.2768), (0.9631, 0.6435, 0.1384), (0.3777, 0.1565, 0.1908), (0.5565, 0.2305, 0.3087), (0.9239, 0.3827, 0.2768), (1.07, 0.4433, 0.1384), (0.401, 0.07977, 0.1908), (0.5908, 0.1175, 0.3087), (0.9808, 0.1951, 0.2768), (1.136, 0.226, 0.1384), (0.4089, 1.387e-07, 0.1908), (0.6024, 1.965e-07, 0.3087), (1.0, 3.139e-07, 0.2768), (1.158, 3.607e-07, 0.1384), (0.401, -0.07977, 0.1908), (0.5908, -0.1175, 0.3087), (0.9808, -0.1951, 0.2768), (1.136, -0.226, 0.1384), (0.3777, -0.1565, 0.1908), (0.5565, -0.2305, 0.3087), (0.9239, -0.3827, 0.2768), (1.07, -0.4433, 0.1384), (0.34, -0.2272, 0.1908), (0.5009, -0.3347, 0.3087), (0.8315, -0.5556, 0.2768), (0.9631, -0.6435, 0.1384), (0.2891, -0.2891, 0.1908), (0.4259, -0.4259, 0.3087), (0.7071, -0.7071, 0.2768), (0.819, -0.819, 0.1384), (0.2272, -0.34, 0.1908), (0.3347, -0.5009, 0.3087), (0.5556, -0.8315, 0.2768), (0.6435, -0.9631, 0.1384), (0.1565, -0.3777, 0.1908), (0.2305, -0.5565, 0.3087), (0.3827, -0.9239, 0.2768), (0.4433, -1.07, 0.1384), (0.07977, -0.401, 0.1908), (0.1175, -0.5908, 0.3087), (0.1951, -0.9808, 0.2768), (0.226, -1.136, 0.1384)], [], [(67, 1, 3, 68), (68, 3, 5, 72), (72, 5, 7, 76), (76, 7, 9, 80), (80, 9, 11, 84), (84, 11, 13, 88), (88, 13, 15, 92), (92, 15, 17, 96), (96, 17, 19, 100), (100, 19, 21, 104), (104, 21, 23, 108), (108, 23, 25, 112), (112, 25, 27, 116), (116, 27, 29, 120), (120, 29, 31, 124), (124, 31, 33, 128), (128, 33, 35, 132), (132, 35, 37, 136), (136, 37, 39, 140), (140, 39, 41, 144), (144, 41, 43, 148), (148, 43, 45, 152), (152, 45, 47, 156), (156, 47, 49, 160), (160, 49, 51, 164), (164, 51, 53, 168), (168, 53, 55, 172), (172, 55, 57, 176), (176, 57, 59, 180), (180, 59, 61, 184), (191, 190, 65, 64), (184, 61, 63, 188), (188, 63, 1, 67), (62, 191, 64, 0), (190, 189, 66, 65), (189, 188, 67, 66), (60, 187, 191, 62), (187, 186, 190, 191), (186, 185, 189, 190), (185, 184, 188, 189), (58, 183, 187, 60), (183, 182, 186, 187), (182, 181, 185, 186), (181, 180, 184, 185), (56, 179, 183, 58), (179, 178, 182, 183), (178, 177, 181, 182), (177, 176, 180, 181), (54, 175, 179, 56), (175, 174, 178, 179), (174, 173, 177, 178), (173, 172, 176, 177), (52, 171, 175, 54), (171, 170, 174, 175), (170, 169, 173, 174), (169, 168, 172, 173), (50, 167, 171, 52), (167, 166, 170, 171), (166, 165, 169, 170), (165, 164, 168, 169), (48, 163, 167, 50), (163, 162, 166, 167), (162, 161, 165, 166), (161, 160, 164, 165), (46, 159, 163, 48), (159, 158, 162, 163), (158, 157, 161, 162), (157, 156, 160, 161), (44, 155, 159, 46), (155, 154, 158, 159), (154, 153, 157, 158), (153, 152, 156, 157), (42, 151, 155, 44), (151, 150, 154, 155), (150, 149, 153, 154), (149, 148, 152, 153), (40, 147, 151, 42), (147, 146, 150, 151), (146, 145, 149, 150), (145, 144, 148, 149), (38, 143, 147, 40), (143, 142, 146, 147), (142, 141, 145, 146), (141, 140, 144, 145), (36, 139, 143, 38), (139, 138, 142, 143), (138, 137, 141, 142), (137, 136, 140, 141), (34, 135, 139, 36), (135, 134, 138, 139), (134, 133, 137, 138), (133, 132, 136, 137), (32, 131, 135, 34), (131, 130, 134, 135), (130, 129, 133, 134), (129, 128, 132, 133), (30, 127, 131, 32), (127, 126, 130, 131), (126, 125, 129, 130), (125, 124, 128, 129), (28, 123, 127, 30), (123, 122, 126, 127), (122, 121, 125, 126), (121, 120, 124, 125), (26, 119, 123, 28), (119, 118, 122, 123), (118, 117, 121, 122), (117, 116, 120, 121), (24, 115, 119, 26), (115, 114, 118, 119), (114, 113, 117, 118), (113, 112, 116, 117), (22, 111, 115, 24), (111, 110, 114, 115), (110, 109, 113, 114), (109, 108, 112, 113), (20, 107, 111, 22), (107, 106, 110, 111), (106, 105, 109, 110), (105, 104, 108, 109), (18, 103, 107, 20), (103, 102, 106, 107), (102, 101, 105, 106), (101, 100, 104, 105), (16, 99, 103, 18), (99, 98, 102, 103), (98, 97, 101, 102), (97, 96, 100, 101), (14, 95, 99, 16), (95, 94, 98, 99), (94, 93, 97, 98), (93, 92, 96, 97), (12, 91, 95, 14), (91, 90, 94, 95), (90, 89, 93, 94), (89, 88, 92, 93), (10, 87, 91, 12), (87, 86, 90, 91), (86, 85, 89, 90), (85, 84, 88, 89), (8, 83, 87, 10), (83, 82, 86, 87), (82, 81, 85, 86), (81, 80, 84, 85), (6, 79, 83, 8), (79, 78, 82, 83), (78, 77, 81, 82), (77, 76, 80, 81), (4, 75, 79, 6), (75, 74, 78, 79), (74, 73, 77, 78), (73, 72, 76, 77), (2, 71, 75, 4), (71, 70, 74, 75), (70, 69, 73, 74), (69, 68, 72, 73), (0, 64, 71, 2), (64, 65, 70, 71), (65, 66, 69, 70), (66, 67, 68, 69)])
me_cylinder_002.polygons.foreach_set('use_smooth', [True] * 160)
_uv = me_cylinder_002.uv_layers.new(name='UVMap')
_uv.uv.foreach_set('vector', [1.0, 0.8, 1.0, 1.0, 0.9688, 1.0, 0.9688, 0.8, 0.9688, 0.8, 0.9688, 1.0, 0.9375, 1.0, 0.9375, 0.8, 0.9375, 0.8, 0.9375, 1.0, 0.9062, 1.0, 0.9062, 0.8, 0.9062, 0.8, 0.9062, 1.0, 0.875, 1.0, 0.875, 0.8, 0.875, 0.8, 0.875, 1.0, 0.8438, 1.0, 0.8438, 0.8, 0.8438, 0.8, 0.8438, 1.0, 0.8125, 1.0, 0.8125, 0.8, 0.8125, 0.8, 0.8125, 1.0, 0.7812, 1.0, 0.7812, 0.8, 0.7812, 0.8, 0.7812, 1.0, 0.75, 1.0, 0.75, 0.8, 0.75, 0.8, 0.75, 1.0, 0.7188, 1.0, 0.7188, 0.8, 0.7188, 0.8, 0.7188, 1.0, 0.6875, 1.0, 0.6875, 0.8, 0.6875, 0.8, 0.6875, 1.0, 0.6562, 1.0, 0.6563, 0.8, 0.6563, 0.8, 0.6562, 1.0, 0.625, 1.0, 0.625, 0.8, 0.625, 0.8, 0.625, 1.0, 0.5938, 1.0, 0.5938, 0.8, 0.5938, 0.8, 0.5938, 1.0, 0.5625, 1.0, 0.5625, 0.8, 0.5625, 0.8, 0.5625, 1.0, 0.5312, 1.0, 0.5312, 0.8, 0.5312, 0.8, 0.5312, 1.0, 0.5, 1.0, 0.5, 0.8, 0.5, 0.8, 0.5, 1.0, 0.4688, 1.0, 0.4688, 0.8, 0.4688, 0.8, 0.4688, 1.0, 0.4375, 1.0, 0.4375, 0.8, 0.4375, 0.8, 0.4375, 1.0, 0.4062, 1.0, 0.4063, 0.8, 0.4063, 0.8, 0.4062, 1.0, 0.375, 1.0, 0.375, 0.8, 0.375, 0.8, 0.375, 1.0, 0.3438, 1.0, 0.3438, 0.8, 0.3438, 0.8, 0.3438, 1.0, 0.3125, 1.0, 0.3125, 0.8, 0.3125, 0.8, 0.3125, 1.0, 0.2812, 1.0, 0.2812, 0.8, 0.2812, 0.8, 0.2812, 1.0, 0.25, 1.0, 0.25, 0.8, 0.25, 0.8, 0.25, 1.0, 0.2188, 1.0, 0.2188, 0.8, 0.2188, 0.8, 0.2188, 1.0, 0.1875, 1.0, 0.1875, 0.8, 0.1875, 0.8, 0.1875, 1.0, 0.1562, 1.0, 0.1562, 0.8, 0.1562, 0.8, 0.1562, 1.0, 0.125, 1.0, 0.125, 0.8, 0.125, 0.8, 0.125, 1.0, 0.09375, 1.0, 0.09375, 0.8, 0.09375, 0.8, 0.09375, 1.0, 0.0625, 1.0, 0.0625, 0.8, 0.03125, 0.2, 0.03125, 0.4, 0.0, 0.4, 0.0, 0.2, 0.0625, 0.8, 0.0625, 1.0, 0.03125, 1.0, 0.03125, 0.8, 0.03125, 0.8, 0.03125, 1.0, 0.0, 1.0, 0.0, 0.8, 0.03125, 0.0, 0.03125, 0.2, 0.0, 0.2, 0.0, 0.0, 0.03125, 0.4, 0.03125, 0.6, 0.0, 0.6, 0.0, 0.4, 0.03125, 0.6, 0.03125, 0.8, 0.0, 0.8, 0.0, 0.6, 0.0625, 0.0, 0.0625, 0.2, 0.03125, 0.2, 0.03125, 0.0, 0.0625, 0.2, 0.0625, 0.4, 0.03125, 0.4, 0.03125, 0.2, 0.0625, 0.4, 0.0625, 0.6, 0.03125, 0.6, 0.03125, 0.4, 0.0625, 0.6, 0.0625, 0.8, 0.03125, 0.8, 0.03125, 0.6, 0.09375, 0.0, 0.09375, 0.2, 0.0625, 0.2, 0.0625, 0.0, 0.09375, 0.2, 0.09375, 0.4, 0.0625, 0.4, 0.0625, 0.2, 0.09375, 0.4, 0.09375, 0.6, 0.0625, 0.6, 0.0625, 0.4, 0.09375, 0.6, 0.09375, 0.8, 0.0625, 0.8, 0.0625, 0.6, 0.125, 0.0, 0.125, 0.2, 0.09375, 0.2, 0.09375, 0.0, 0.125, 0.2, 0.125, 0.4, 0.09375, 0.4, 0.09375, 0.2, 0.125, 0.4, 0.125, 0.6, 0.09375, 0.6, 0.09375, 0.4, 0.125, 0.6, 0.125, 0.8, 0.09375, 0.8, 0.09375, 0.6, 0.1562, 0.0, 0.1562, 0.2, 0.125, 0.2, 0.125, 0.0, 0.1562, 0.2, 0.1562, 0.4, 0.125, 0.4, 0.125, 0.2, 0.1562, 0.4, 0.1562, 0.6, 0.125, 0.6, 0.125, 0.4, 0.1562, 0.6, 0.1562, 0.8, 0.125, 0.8, 0.125, 0.6, 0.1875, 0.0, 0.1875, 0.2, 0.1562, 0.2, 0.1562, 0.0, 0.1875, 0.2, 0.1875, 0.4, 0.1562, 0.4, 0.1562, 0.2, 0.1875, 0.4, 0.1875, 0.6, 0.1562, 0.6, 0.1562, 0.4, 0.1875, 0.6, 0.1875, 0.8, 0.1562, 0.8, 0.1562, 0.6, 0.2188, 0.0, 0.2188, 0.2, 0.1875, 0.2, 0.1875, 0.0, 0.2188, 0.2, 0.2188, 0.4, 0.1875, 0.4, 0.1875, 0.2, 0.2188, 0.4, 0.2188, 0.6, 0.1875, 0.6, 0.1875, 0.4, 0.2188, 0.6, 0.2188, 0.8, 0.1875, 0.8, 0.1875, 0.6, 0.25, 0.0, 0.25, 0.2, 0.2188, 0.2, 0.2188, 0.0, 0.25, 0.2, 0.25, 0.4, 0.2188, 0.4, 0.2188, 0.2, 0.25, 0.4, 0.25, 0.6, 0.2188, 0.6, 0.2188, 0.4, 0.25, 0.6, 0.25, 0.8, 0.2188, 0.8, 0.2188, 0.6, 0.2812, 0.0, 0.2812, 0.2, 0.25, 0.2, 0.25, 0.0, 0.2812, 0.2, 0.2812, 0.4, 0.25, 0.4, 0.25, 0.2, 0.2812, 0.4, 0.2812, 0.6, 0.25, 0.6, 0.25, 0.4, 0.2812, 0.6, 0.2812, 0.8, 0.25, 0.8, 0.25, 0.6, 0.3125, 0.0, 0.3125, 0.2, 0.2812, 0.2, 0.2812, 0.0, 0.3125, 0.2, 0.3125, 0.4, 0.2812, 0.4, 0.2812, 0.2, 0.3125, 0.4, 0.3125, 0.6, 0.2812, 0.6, 0.2812, 0.4, 0.3125, 0.6, 0.3125, 0.8, 0.2812, 0.8, 0.2812, 0.6, 0.3438, 0.0, 0.3438, 0.2, 0.3125, 0.2, 0.3125, 0.0, 0.3438, 0.2, 0.3438, 0.4, 0.3125, 0.4, 0.3125, 0.2, 0.3438, 0.4, 0.3438, 0.6, 0.3125, 0.6, 0.3125, 0.4, 0.3438, 0.6, 0.3438, 0.8, 0.3125, 0.8, 0.3125, 0.6, 0.375, 0.0, 0.375, 0.2, 0.3438, 0.2, 0.3438, 0.0, 0.375, 0.2, 0.375, 0.4, 0.3438, 0.4, 0.3438, 0.2, 0.375, 0.4, 0.375, 0.6, 0.3438, 0.6, 0.3438, 0.4, 0.375, 0.6, 0.375, 0.8, 0.3438, 0.8, 0.3438, 0.6, 0.4062, 0.0, 0.4062, 0.2, 0.375, 0.2, 0.375, 0.0, 0.4062, 0.2, 0.4062, 0.4, 0.375, 0.4, 0.375, 0.2, 0.4062, 0.4, 0.4063, 0.6, 0.375, 0.6, 0.375, 0.4, 0.4063, 0.6, 0.4063, 0.8, 0.375, 0.8, 0.375, 0.6, 0.4375, 0.0, 0.4375, 0.2, 0.4062, 0.2, 0.4062, 0.0, 0.4375, 0.2, 0.4375, 0.4, 0.4062, 0.4, 0.4062, 0.2, 0.4375, 0.4, 0.4375, 0.6, 0.4063, 0.6, 0.4062, 0.4, 0.4375, 0.6, 0.4375, 0.8, 0.4063, 0.8, 0.4063, 0.6, 0.4688, 0.0, 0.4688, 0.2, 0.4375, 0.2, 0.4375, 0.0, 0.4688, 0.2, 0.4687, 0.4, 0.4375, 0.4, 0.4375, 0.2, 0.4687, 0.4, 0.4688, 0.6, 0.4375, 0.6, 0.4375, 0.4, 0.4688, 0.6, 0.4688, 0.8, 0.4375, 0.8, 0.4375, 0.6, 0.5, 0.0, 0.5, 0.2, 0.4688, 0.2, 0.4688, 0.0, 0.5, 0.2, 0.5, 0.4, 0.4687, 0.4, 0.4688, 0.2, 0.5, 0.4, 0.5, 0.6, 0.4688, 0.6, 0.4687, 0.4, 0.5, 0.6, 0.5, 0.8, 0.4688, 0.8, 0.4688, 0.6, 0.5312, 0.0, 0.5312, 0.2, 0.5, 0.2, 0.5, 0.0, 0.5312, 0.2, 0.5312, 0.4, 0.5, 0.4, 0.5, 0.2, 0.5312, 0.4, 0.5312, 0.6, 0.5, 0.6, 0.5, 0.4, 0.5312, 0.6, 0.5312, 0.8, 0.5, 0.8, 0.5, 0.6, 0.5625, 0.0, 0.5625, 0.2, 0.5312, 0.2, 0.5312, 0.0, 0.5625, 0.2, 0.5625, 0.4, 0.5312, 0.4, 0.5312, 0.2, 0.5625, 0.4, 0.5625, 0.6, 0.5312, 0.6, 0.5312, 0.4, 0.5625, 0.6, 0.5625, 0.8, 0.5312, 0.8, 0.5312, 0.6, 0.5938, 0.0, 0.5938, 0.2, 0.5625, 0.2, 0.5625, 0.0, 0.5938, 0.2, 0.5938, 0.4, 0.5625, 0.4, 0.5625, 0.2, 0.5938, 0.4, 0.5938, 0.6, 0.5625, 0.6, 0.5625, 0.4, 0.5938, 0.6, 0.5938, 0.8, 0.5625, 0.8, 0.5625, 0.6, 0.625, 0.0, 0.625, 0.2, 0.5938, 0.2, 0.5938, 0.0, 0.625, 0.2, 0.625, 0.4, 0.5938, 0.4, 0.5938, 0.2, 0.625, 0.4, 0.625, 0.6, 0.5938, 0.6, 0.5938, 0.4, 0.625, 0.6, 0.625, 0.8, 0.5938, 0.8, 0.5938, 0.6, 0.6562, 0.0, 0.6562, 0.2, 0.625, 0.2, 0.625, 0.0, 0.6562, 0.2, 0.6562, 0.4, 0.625, 0.4, 0.625, 0.2, 0.6562, 0.4, 0.6563, 0.6, 0.625, 0.6, 0.625, 0.4, 0.6563, 0.6, 0.6563, 0.8, 0.625, 0.8, 0.625, 0.6, 0.6875, 0.0, 0.6875, 0.2, 0.6562, 0.2, 0.6562, 0.0, 0.6875, 0.2, 0.6875, 0.4, 0.6562, 0.4, 0.6562, 0.2, 0.6875, 0.4, 0.6875, 0.6, 0.6563, 0.6, 0.6562, 0.4, 0.6875, 0.6, 0.6875, 0.8, 0.6563, 0.8, 0.6563, 0.6, 0.7188, 0.0, 0.7188, 0.2, 0.6875, 0.2, 0.6875, 0.0, 0.7188, 0.2, 0.7188, 0.4, 0.6875, 0.4, 0.6875, 0.2, 0.7188, 0.4, 0.7188, 0.6, 0.6875, 0.6, 0.6875, 0.4, 0.7188, 0.6, 0.7188, 0.8, 0.6875, 0.8, 0.6875, 0.6, 0.75, 0.0, 0.75, 0.2, 0.7188, 0.2, 0.7188, 0.0, 0.75, 0.2, 0.75, 0.4, 0.7188, 0.4, 0.7188, 0.2, 0.75, 0.4, 0.75, 0.6, 0.7188, 0.6, 0.7188, 0.4, 0.75, 0.6, 0.75, 0.8, 0.7188, 0.8, 0.7188, 0.6, 0.7812, 0.0, 0.7812, 0.2, 0.75, 0.2, 0.75, 0.0, 0.7812, 0.2, 0.7812, 0.4, 0.75, 0.4, 0.75, 0.2, 0.7812, 0.4, 0.7812, 0.6, 0.75, 0.6, 0.75, 0.4, 0.7812, 0.6, 0.7812, 0.8, 0.75, 0.8, 0.75, 0.6, 0.8125, 0.0, 0.8125, 0.2, 0.7812, 0.2, 0.7812, 0.0, 0.8125, 0.2, 0.8125, 0.4, 0.7812, 0.4, 0.7812, 0.2, 0.8125, 0.4, 0.8125, 0.6, 0.7812, 0.6, 0.7812, 0.4, 0.8125, 0.6, 0.8125, 0.8, 0.7812, 0.8, 0.7812, 0.6, 0.8438, 0.0, 0.8438, 0.2, 0.8125, 0.2, 0.8125, 0.0, 0.8438, 0.2, 0.8437, 0.4, 0.8125, 0.4, 0.8125, 0.2, 0.8437, 0.4, 0.8438, 0.6, 0.8125, 0.6, 0.8125, 0.4, 0.8438, 0.6, 0.8438, 0.8, 0.8125, 0.8, 0.8125, 0.6, 0.875, 0.0, 0.875, 0.2, 0.8438, 0.2, 0.8438, 0.0, 0.875, 0.2, 0.875, 0.4, 0.8437, 0.4, 0.8438, 0.2, 0.875, 0.4, 0.875, 0.6, 0.8438, 0.6, 0.8437, 0.4, 0.875, 0.6, 0.875, 0.8, 0.8438, 0.8, 0.8438, 0.6, 0.9062, 0.0, 0.9062, 0.2, 0.875, 0.2, 0.875, 0.0, 0.9062, 0.2, 0.9062, 0.4, 0.875, 0.4, 0.875, 0.2, 0.9062, 0.4, 0.9062, 0.6, 0.875, 0.6, 0.875, 0.4, 0.9062, 0.6, 0.9062, 0.8, 0.875, 0.8, 0.875, 0.6, 0.9375, 0.0, 0.9375, 0.2, 0.9062, 0.2, 0.9062, 0.0, 0.9375, 0.2, 0.9375, 0.4, 0.9062, 0.4, 0.9062, 0.2, 0.9375, 0.4, 0.9375, 0.6, 0.9062, 0.6, 0.9062, 0.4, 0.9375, 0.6, 0.9375, 0.8, 0.9062, 0.8, 0.9062, 0.6, 0.9688, 0.0, 0.9688, 0.2, 0.9375, 0.2, 0.9375, 0.0, 0.9688, 0.2, 0.9688, 0.4, 0.9375, 0.4, 0.9375, 0.2, 0.9688, 0.4, 0.9688, 0.6, 0.9375, 0.6, 0.9375, 0.4, 0.9688, 0.6, 0.9688, 0.8, 0.9375, 0.8, 0.9375, 0.6, 1.0, 0.0, 1.0, 0.2, 0.9688, 0.2, 0.9688, 0.0, 1.0, 0.2, 1.0, 0.4, 0.9688, 0.4, 0.9688, 0.2, 1.0, 0.4, 1.0, 0.6, 0.9688, 0.6, 0.9688, 0.4, 1.0, 0.6, 1.0, 0.8, 0.9688, 0.8, 0.9688, 0.6])
me_cylinder_002.use_remesh_fix_poles = True
me_cylinder_002.use_remesh_preserve_attributes = False
me_cylinder_002.update()

# ---- objects
ob_loot_circle = bpy.data.objects.new('Loot_Circle', me_cylinder)
ob_triangle = bpy.data.objects.new('Triangle', me_cube_004)
ob_tornado = bpy.data.objects.new('Tornado', me_cylinder_001)
ob_tornadobot = bpy.data.objects.new('TornadoBot', me_cylinder_002)

# ---- transforms, parenting, visibility, modifiers, constraints
ob_loot_circle.location = (0.0, 0.0, 0.0)
ob_triangle.location = (0.0, 0.0, 0.0)
ob_triangle.rotation_euler = (1.571, -0.0, 0.0)
ob_triangle.scale = (0.01, 0.01, 0.01)
ob_triangle.color = (0.8, 0.8, 0.8, 1.0)
ob_tornado.location = (0.0, 0.0, 0.0)
ob_tornadobot.location = (0.0, 0.0, 0.0)

# ---- collection membership
col_collection.objects.link(ob_loot_circle)
col_collection.objects.link(ob_triangle)
col_collection.objects.link(ob_tornado)
col_collection.objects.link(ob_tornadobot)

# ---- scene / render settings (as saved in the file)
scene.frame_start = 1; scene.frame_end = 250; scene.frame_set(1)
scene.render.engine = 'BLENDER_EEVEE_NEXT'
scene.cycles.use_denoising = False
scene.cycles.samples = 128
scene.cycles.sampling_pattern = 'TABULATED_SOBOL'
scene.cycles.use_adaptive_sampling = False
scene.cycles.use_light_tree = False
scene.view_settings.view_transform = 'Filmic'
bpy.context.view_layer.update()

# ---- added for rendering (the .blend has no active camera and no usable light): camera, sun
cam_auto = bpy.data.cameras.new('AutoCamera')
cam_auto.lens = 50.0
cam_auto.sensor_width = 36.0
cam_auto.clip_end = 1000.0
ob_auto_camera = bpy.data.objects.new('AutoCamera', cam_auto)
scene.collection.objects.link(ob_auto_camera)
ob_auto_camera.location = (7.77852, -9.33422, 9.15438)
ob_auto_camera.rotation_euler = (1.09748, -7.21219e-08, 0.694738)
scene.camera = ob_auto_camera
light_auto_sun = bpy.data.lights.new('AutoSun', 'SUN')
light_auto_sun.energy = 3.0
light_auto_sun.angle = 0.0523599
ob_auto_sun = bpy.data.objects.new('AutoSun', light_auto_sun)
scene.collection.objects.link(ob_auto_sun)
ob_auto_sun.rotation_euler = (0.872665, 0.174533, 0.523599)
bpy.context.view_layer.update()

